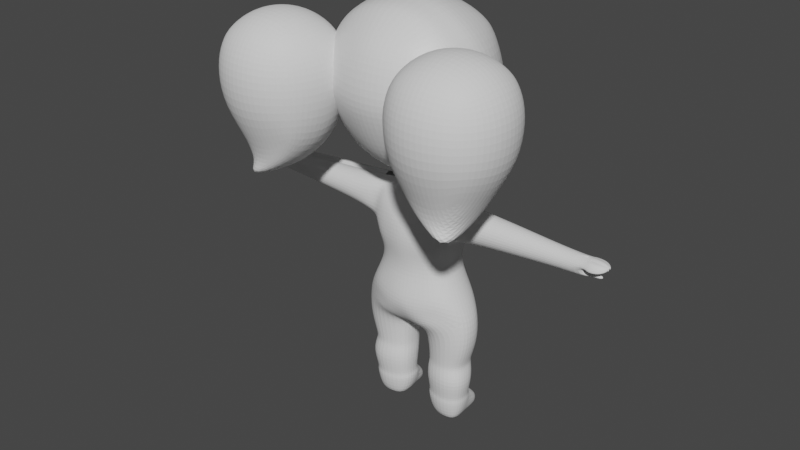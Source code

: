 # Source: FirstChibi5.blend  (saved by Blender 3.0.42; exported with 4.5.12 LTS)
import bpy
from mathutils import Matrix  # noqa: F401  (used for matrix-valued properties, if any)

bpy.ops.wm.read_factory_settings(use_empty=True)
scene = bpy.context.scene
scene.name = 'Scene'

# ---- collections
col_collection = bpy.data.collections.new('Collection'); scene.collection.children.link(col_collection)

# ---- materials (node trees are filled in below, after node groups)
mat_material_001 = bpy.data.materials.new('Material.001')
mat_material_001.use_transparent_shadow = False

# ---- material node trees
mat_material_001.use_nodes = True; mat_material_001.node_tree.nodes.clear()
_N = mat_material_001.node_tree.nodes; _L = mat_material_001.node_tree.links
n0 = _N.new('ShaderNodeBsdfPrincipled'); n0.name = 'Principled BSDF'; n0.location = (10, 300)
n0.distribution = 'GGX'
n0.subsurface_method = 'RANDOM_WALK_SKIN'
n0.inputs[3].default_value = 1.45
n0.inputs[27].default_value = (0.0, 0.0, 0.0, 1.0)
n0.inputs[28].default_value = 1.0
n1 = _N.new('ShaderNodeOutputMaterial'); n1.name = 'Material Output'; n1.location = (300, 300)
_L.new(n0.outputs[0], n1.inputs[0])
n1.is_active_output = True

# ---- world
world_world = bpy.data.worlds.new('World'); scene.world = world_world
world_world.use_nodes = True; world_world.node_tree.nodes.clear()
_N = world_world.node_tree.nodes; _L = world_world.node_tree.links
n0 = _N.new('ShaderNodeOutputWorld'); n0.name = 'World Output'; n0.location = (300, 300)
n1 = _N.new('ShaderNodeBackground'); n1.name = 'Background'; n1.location = (10, 300)
n1.inputs[0].default_value = (0.05088, 0.05088, 0.05088, 1.0)
_L.new(n1.outputs[0], n0.inputs[0])
n0.is_active_output = True
world_world.color = (0.05088, 0.05088, 0.05088)
world_world.use_sun_shadow = False
world_world.sun_shadow_jitter_overblur = 0.0

# ---- meshes
me_cube_002 = bpy.data.meshes.new('Cube.002')
me_cube_002.from_pydata([(0.6074, -0.2433, -0.5916), (0.5574, -0.4177, 0.9982), (0.607, 0.5375, -0.6426), (0.5766, 0.6122, 0.9744), (0.578, 0.7365, 2.778), (0.5828, -0.5989, 2.894), (0.3664, 0.5991, -0.7046), (0.0, 0.6289, -0.6868), (0.0, 0.7831, 0.9719), (0.2828, 0.7328, 0.9689), (0.6639, 0.6721, 0.5945), (0.6661, 0.6648, 0.16), (0.6676, 0.6429, -0.3435), (0.7271, -0.01549, -0.7444), (0.7637, 0.218, -0.7983), (0.7271, 0.4537, -0.7765), (0.7554, 0.4, 0.9907), (0.792, 0.118, 0.9932), (0.7231, -0.175, 0.9927), (0.6263, -0.4772, 0.6172), (0.6728, -0.4375, 0.2116), (0.6677, -0.3031, -0.2844), (0.0, -0.3268, -0.628), (0.3672, -0.2979, -0.6486), (0.2828, -0.5684, 1.001), (0.0, -0.6187, 1.004), (0.0, 0.6371, 2.994), (0.3101, 0.7549, 2.873), (0.7863, 0.6254, 3.057), (0.7564, -0.574, 3.095), (0.3125, -0.6026, 2.944), (0.0, -0.6349, 3.029), (0.5905, -0.3669, 1.446), (0.796, -0.445, 2.062), (0.7006, -0.5887, 2.463), (0.6995, 0.6891, 2.392), (0.796, 0.6788, 2.06), (0.5905, 0.5907, 1.44), (0.0, 0.716, -0.3799), (0.0, 0.8367, 0.03406), (0.0, 0.8454, 0.5444), (0.3772, 0.6735, -0.4098), (0.3253, 0.7839, 0.03806), (0.3134, 0.7899, 0.5449), (0.8107, 0.5552, -0.2845), (0.8668, 0.5554, 0.2292), (0.8561, 0.4389, 0.6706), (0.9191, 0.2107, 0.3979), (0.8835, 0.118, 0.6744), (0.8115, -0.2026, -0.2606), (0.8497, -0.1176, 0.3411), (0.8073, -0.2075, 0.6768), (0.3709, -0.4184, -0.3483), (0.3187, -0.5941, 0.1078), (0.3134, -0.6446, 0.5997), (0.0, -0.4572, -0.323), (0.0, -0.6464, 0.09688), (0.0, -0.7005, 0.5988), (0.4298, 0.3367, -0.8508), (0.0, -0.02292, -0.8502), (0.2961, -0.01429, -0.8427), (0.0, -0.1135, -0.8122), (0.2878, -0.0975, -0.8066), (0.0, -0.5488, 1.462), (0.3344, -0.5033, 1.447), (0.0, -0.6537, 2.106), (0.3276, -0.6048, 2.081), (0.0, -0.7266, 2.679), (0.3103, -0.6834, 2.589), (0.281, 0.4947, 3.199), (0.0, 0.3599, 3.278), (0.1847, 0.06722, 3.375), (0.0, 0.07177, 3.389), (0.283, -0.3411, 3.295), (0.0, -0.3597, 3.314), (0.3344, 0.7168, 1.437), (0.0, 0.7638, 1.452), (0.3276, 0.8369, 2.078), (0.0, 0.8897, 2.106), (0.3095, 0.8465, 2.488), (0.0, 0.8553, 2.491), (0.7699, -0.1472, 1.448), (0.8311, 0.118, 1.45), (0.7748, 0.3827, 1.448), (1.038, -0.1886, 2.215), (1.111, 0.118, 2.222), (1.038, 0.4246, 2.215), (1.22, -0.1875, 2.814), (1.28, 0.1081, 2.816), (1.219, 0.3632, 2.804), (2.044, -0.06075, -0.2874), (2.044, 0.02875, -0.5875), (2.044, 0.2448, -0.7119), (2.044, 0.4609, -0.5875), (2.044, 0.5504, -0.2874), (2.044, 0.4609, 0.0128), (2.044, 0.2448, 0.1371), (2.044, 0.02875, 0.0128), (2.646, -0.01289, -0.2874), (2.646, 0.06259, -0.5405), (2.646, 0.2448, -0.6454), (2.646, 0.427, -0.5405), (2.646, 0.5025, -0.2874), (2.646, 0.427, -0.03421), (2.646, 0.2448, 0.07064), (2.646, 0.06259, -0.03421), (3.21, 0.02777, -0.2874), (3.21, 0.09134, -0.5006), (3.21, 0.2448, -0.5889), (3.21, 0.3983, -0.5006), (3.21, 0.4619, -0.2874), (3.21, 0.3983, -0.07415), (3.21, 0.2448, 0.01416), (3.21, 0.09134, -0.07415), (3.676, 0.04273, -0.2874), (3.676, 0.1019, -0.4859), (3.676, 0.2448, -0.5681), (3.676, 0.3877, -0.4859), (3.676, 0.4469, -0.2874), (3.676, 0.3877, -0.08885), (3.676, 0.2448, -0.006628), (3.676, 0.1019, -0.1527), (1.441, -0.1066, -0.2696), (1.442, -0.003645, -0.6136), (1.442, 0.2448, -0.7565), (1.441, 0.4933, -0.6141), (1.44, 0.5962, -0.2705), (1.431, 0.4933, 0.06466), (1.44, 0.2448, 0.2175), (1.44, -0.003645, 0.0745), (1.086, -0.1573, -0.2424), (1.098, -0.03955, -0.6501), (1.099, 0.2448, -0.8151), (1.093, 0.5292, -0.6444), (1.079, 0.5743, -0.2348), (1.054, 0.5292, 0.1358), (1.078, 0.2448, 0.3258), (1.078, -0.03955, 0.1622), (0.7442, 0.4906, 4.159), (0.7469, -0.4339, 4.163), (0.3222, 0.3611, 4.159), (0.2362, 0.05733, 4.159), (0.324, -0.2993, 4.163), (1.047, -0.1944, 4.159), (1.101, 0.09211, 4.159), (1.046, 0.3447, 4.159), (1.187, 0.3891, 3.559), (1.253, 0.1124, 3.559), (0.7721, 0.549, 3.559), (0.2032, 0.06459, 3.566), (0.3077, 0.4071, 3.559), (1.188, -0.2092, 3.564), (0.3099, -0.3377, 3.578), (0.7753, -0.5107, 3.609), (0.7442, 0.4906, 4.319), (0.7469, -0.4339, 4.323), (0.3222, 0.3611, 4.319), (0.2362, 0.05733, 4.32), (0.324, -0.2993, 4.323), (1.047, -0.1944, 4.319), (1.101, 0.09211, 4.319), (1.046, 0.3447, 4.319), (0.784, 0.5607, 4.733), (0.787, -0.4008, 4.738), (0.2988, 0.4261, 4.733), (0.2, 0.1101, 4.734), (0.3009, -0.2608, 4.738), (1.132, -0.1517, 4.733), (1.194, 0.1463, 4.733), (1.131, 0.409, 4.733), (0.7475, 0.4903, 5.388), (0.7504, -0.4003, 5.392), (0.2968, 0.3656, 5.388), (0.2049, 0.07291, 5.389), (0.2987, -0.2706, 5.392), (1.071, -0.1695, 5.388), (1.128, 0.1064, 5.388), (1.07, 0.3498, 5.388), (0.7327, 0.3693, 6.104), (0.7348, -0.2661, 6.108), (0.4111, 0.2804, 6.104), (0.3456, 0.07153, 6.105), (0.4125, -0.1736, 6.108), (0.9632, -0.1015, 6.105), (1.004, 0.09543, 6.104), (0.963, 0.2691, 6.104), (3.676, 0.2448, -0.3773), (3.784, 0.003226, -0.2646), (3.784, 0.07399, -0.5019), (3.784, 0.2448, -0.5648), (3.784, 0.4157, -0.5019), (3.784, 0.4864, -0.2646), (3.784, 0.2448, -0.374), (3.676, 0.2448, -0.2141), (3.779, 0.2651, -0.07084), (3.779, 0.1919, -0.003988), (3.779, 0.07572, -0.07084), (3.779, 0.1919, -0.1727), (3.784, 0.3459, -0.329), (3.784, 0.1438, -0.329), (3.784, 0.1734, -0.5236), (3.784, 0.3163, -0.5236), (3.891, 0.2651, -0.07084), (3.891, 0.1919, -0.003988), (3.891, 0.131, -0.07418), (3.891, 0.1919, -0.1727), (3.902, 0.003226, -0.2646), (3.902, 0.07399, -0.5019), (3.902, 0.2448, -0.5648), (3.902, 0.4157, -0.5019), (3.902, 0.4864, -0.2646), (3.902, 0.2448, -0.374), (3.902, 0.3459, -0.329), (3.902, 0.1438, -0.329), (3.902, 0.1734, -0.5236), (3.902, 0.3163, -0.5236), (4.025, 0.04288, -0.2897), (4.025, 0.102, -0.4881), (4.025, 0.2448, -0.5406), (4.025, 0.3876, -0.4881), (4.025, 0.4468, -0.2897), (4.025, 0.2448, -0.3811), (4.025, 0.3293, -0.3436), (4.025, 0.1604, -0.3436), (4.025, 0.1851, -0.5063), (4.025, 0.3045, -0.5063), (4.118, 0.1708, -0.3708), (4.118, 0.1925, -0.4435), (4.118, 0.2448, -0.4627), (4.118, 0.2971, -0.4435), (4.118, 0.3188, -0.3708), (4.118, 0.2448, -0.4043), (4.118, 0.2758, -0.3905), (4.118, 0.2139, -0.3905), (4.118, 0.2229, -0.4502), (4.118, 0.2667, -0.4502), (3.987, 0.2311, -0.07548), (3.987, 0.1934, -0.04103), (3.987, 0.162, -0.0772), (3.987, 0.1934, -0.128), (0.7433, -0.5367, 5.658), (0.3974, -0.4762, 5.658), (0.9885, -0.4762, 5.655), (0.7363, -0.5044, 6.112), (0.4486, -0.5044, 6.112), (0.9403, -0.5044, 6.109), (0.7338, 0.05161, 6.106), (0.737, -0.6197, 5.858), (0.5541, -0.6197, 5.858), (0.8383, -0.6197, 5.855), (0.7313, -0.6322, 6.107), (0.5786, -0.6322, 6.107), (0.8151, -0.6322, 6.104), (0.7459, -0.3387, 5.343), (0.3511, -0.2253, 5.343), (0.2692, 0.07506, 5.34), (0.3494, 0.3309, 5.339), (1.026, -0.1369, 5.339), (1.025, 0.3171, 5.339), (1.076, 0.1043, 5.339), (0.7435, 0.44, 5.339), (0.7577, 1.138, -2.273), (0.7808, 1.355, -5.185), (0.9283, -0.9287, -2.162), (0.9283, -0.4973, -5.204), (1.055, -0.6586, -1.553), (1.132, -0.1685, -1.669), (1.031, 0.73, -1.915), (0.8201, 1.325, -2.73), (0.8998, 1.589, -3.96), (0.8483, 1.507, -4.748), (1.064, 0.9817, -5.392), (1.132, 0.431, -5.486), (1.064, -0.1198, -5.392), (1.064, -0.6327, -4.679), (1.132, -0.7007, -3.914), (1.064, -0.6249, -2.504), (-1.062e-32, -1.213, -2.105), (0.5508, -1.118, -2.124), (0.5508, -0.6327, -5.392), (1.037e-08, -0.7007, -5.486), (0.3887, 1.232, -2.143), (-1.062e-32, 1.28, -2.076), (0.0, 1.526, -5.35), (0.3953, 1.473, -5.293), (1.23, 0.8929, -2.628), (1.426, 1.11, -3.917), (1.336, 1.061, -4.728), (1.388, 0.09061, -2.459), (1.555, 0.248, -3.914), (1.448, 0.2518, -4.771), (1.322, -0.2201, -2.444), (1.452, -0.1875, -3.914), (1.353, -0.156, -4.73), (0.587, -0.9146, -2.453), (0.6185, -1.021, -3.914), (0.587, -0.9225, -4.73), (-1.062e-32, -1.013, -2.41), (-1.729e-08, -1.128, -3.914), (1.037e-08, -1.021, -4.773), (0.0, 1.537, -2.619), (-1.062e-32, 1.871, -3.96), (-1.062e-32, 1.764, -4.819), (0.4023, 1.478, -2.666), (0.4366, 1.796, -3.96), (0.4143, 1.695, -4.788), (0.3737, -0.8367, -1.063), (-1.062e-32, -0.9233, -1.031), (0.3352, 0.1545, -1.176), (0.0, -0.001638, -1.087), (0.4462, 0.4676, -1.382), (0.0, 0.6161, -1.45), (-2.075e-08, -0.1875, -5.931), (0.587, -0.156, -5.794), (1.729e-09, 0.431, -6.079), (0.6185, 0.431, -5.931), (3.112e-08, 1.049, -5.931), (0.587, 1.018, -5.794), (0.2857, 0.1058, -0.9068), (0.0, 0.02643, -0.9305), (0.3968, 0.5051, -0.9068), (-1.062e-32, 0.6114, -0.9068), (1.096, 0.2919, -1.76), (1.098, 0.7063, -5.439), (1.315, 0.51, -2.484), (1.515, 0.6811, -3.915), (1.414, 0.6571, -4.758), (0.4324, 0.3111, -1.279), (-1.062e-32, 0.7402, -6.005), (0.6027, 0.7245, -5.863), (0.3829, 0.3055, -0.9068), (0.8718, 1.505, -3.432), (1.098, -0.6628, -3.208), (1.366, 1.032, -3.408), (1.503, 0.2354, -3.255), (1.387, -0.2038, -3.178), (0.6027, -0.9675, -3.183), (0.0, -1.07, -3.161), (0.0, 1.782, -3.393), (0.4219, 1.712, -3.414), (1.457, 0.637, -3.336), (0.9063, 0.9703, -2.165), (0.924, 1.162, -5.32), (1.029, 1.136, -2.702), (1.159, 1.372, -3.944), (1.089, 1.306, -4.734), (0.0, 0.8782, -1.661), (0.4912, 0.7799, -1.809), (0.5038, 1.241, -5.573), (0.0, 1.278, -5.68), (1.118, 1.29, -3.425)], [(186, 198), (186, 199), (116, 200), (116, 201)], [(38, 39, 42, 41), (39, 40, 43, 42), (40, 8, 9, 43), (43, 9, 3, 10), (42, 43, 10, 11), (41, 42, 11, 12), (6, 41, 12, 2), (7, 38, 41, 6), (45, 46, 48, 47), (47, 48, 51, 50), (2, 12, 44, 15), (12, 11, 45, 44), (11, 10, 46, 45), (10, 3, 16, 46), (46, 16, 17, 48), (48, 17, 18, 51), (51, 18, 1, 19), (50, 51, 19, 20), (49, 50, 20, 21), (13, 49, 21, 0), (52, 53, 56, 55), (53, 54, 57, 56), (0, 21, 52, 23), (21, 20, 53, 52), (20, 19, 54, 53), (19, 1, 24, 54), (54, 24, 25, 57), (23, 52, 55, 22), (59, 60, 62, 61), (6, 2, 15, 58), (58, 15, 14, 60), (60, 14, 13, 62), (62, 13, 0, 23), (61, 62, 23, 22), (63, 64, 66, 65), (65, 66, 68, 67), (25, 24, 64, 63), (24, 1, 32, 64), (64, 32, 33, 66), (66, 33, 34, 68), (68, 34, 5, 30), (67, 68, 30, 31), (69, 70, 72, 71), (71, 72, 74, 73), (4, 27, 69, 28), (27, 26, 70, 69), (73, 74, 31, 30), (29, 73, 30, 5), (75, 76, 78, 77), (77, 78, 80, 79), (3, 9, 75, 37), (9, 8, 76, 75), (79, 80, 26, 27), (35, 79, 27, 4), (36, 77, 79, 35), (37, 75, 77, 36), (81, 82, 85, 84), (82, 83, 86, 85), (84, 85, 88, 87), (85, 86, 89, 88), (1, 18, 81, 32), (18, 17, 82, 81), (17, 16, 83, 82), (16, 3, 37, 83), (83, 37, 36, 86), (86, 36, 35, 89), (89, 35, 4, 28), (34, 87, 29, 5), (33, 84, 87, 34), (32, 81, 84, 33), (97, 105, 104, 96), (95, 103, 102, 94), (93, 101, 100, 92), (91, 99, 98, 90), (90, 98, 105, 97), (96, 104, 103, 95), (94, 102, 101, 93), (92, 100, 99, 91), (103, 111, 110, 102), (101, 109, 108, 100), (99, 107, 106, 98), (98, 106, 113, 105), (104, 112, 111, 103), (102, 110, 109, 101), (100, 108, 107, 99), (105, 113, 112, 104), (113, 121, 120, 112), (111, 119, 118, 110), (109, 117, 116, 108), (107, 115, 114, 106), (106, 114, 121, 113), (112, 120, 119, 111), (110, 118, 117, 109), (108, 116, 115, 107), (96, 128, 129, 97), (94, 126, 127, 95), (92, 124, 125, 93), (90, 122, 123, 91), (97, 129, 122, 90), (95, 127, 128, 96), (93, 125, 126, 94), (91, 123, 124, 92), (129, 137, 130, 122), (127, 135, 136, 128), (125, 133, 134, 126), (123, 131, 132, 124), (128, 136, 137, 129), (126, 134, 135, 127), (124, 132, 133, 125), (122, 130, 131, 123), (114, 115, 188, 187), (131, 130, 49, 13), (130, 137, 50, 49), (137, 136, 47, 50), (136, 135, 45, 47), (135, 134, 44, 45), (134, 133, 15, 44), (133, 132, 14, 15), (132, 131, 13, 14), (147, 146, 145, 144), (146, 148, 138, 145), (150, 149, 141, 140), (148, 150, 140, 138), (151, 147, 144, 143), (149, 152, 142, 141), (153, 151, 143, 139), (152, 153, 139, 142), (73, 29, 153, 152), (29, 87, 151, 153), (71, 73, 152, 149), (87, 88, 147, 151), (28, 69, 150, 148), (69, 71, 149, 150), (89, 28, 148, 146), (88, 89, 146, 147), (145, 138, 154, 161), (143, 144, 160, 159), (142, 139, 155, 158), (140, 141, 157, 156), (139, 143, 159, 155), (144, 145, 161, 160), (138, 140, 156, 154), (141, 142, 158, 157), (155, 159, 167, 163), (160, 161, 169, 168), (154, 156, 164, 162), (157, 158, 166, 165), (161, 154, 162, 169), (159, 160, 168, 167), (158, 155, 163, 166), (156, 157, 165, 164), (254, 253, 171, 174), (256, 255, 173, 172), (253, 257, 175, 171), (259, 258, 177, 176), (260, 256, 172, 170), (255, 254, 174, 173), (258, 260, 170, 177), (257, 259, 176, 175), (172, 173, 181, 180), (175, 183, 245, 242), (176, 177, 185, 184), (170, 172, 180, 178), (173, 174, 182, 181), (177, 170, 178, 185), (175, 176, 184, 183), (183, 179, 243, 245), (114, 186, 193, 121), (199, 187, 206, 213), (116, 117, 190, 201, 189), (188, 200, 214, 207), (118, 186, 192, 198, 191), (117, 118, 191, 190), (115, 116, 189, 200, 188), (186, 114, 187, 199, 192), (119, 193, 186, 118), (120, 121, 196, 195), (196, 197, 205, 204), (121, 193, 197, 196), (119, 120, 195, 194), (193, 119, 194, 197), (203, 204, 238, 237), (195, 196, 204, 203), (197, 194, 202, 205), (194, 195, 203, 202), (207, 214, 224, 217), (212, 215, 225, 222), (192, 199, 213, 211), (198, 201, 215, 212), (189, 201, 215, 208), (198, 192, 211, 212), (199, 200, 214, 213), (190, 191, 210, 209), (200, 189, 208, 214), (187, 188, 207, 206), (191, 198, 212, 210), (201, 190, 209, 215), (217, 224, 234, 227), (222, 225, 235, 232), (213, 206, 216, 223), (211, 213, 223, 221), (213, 214, 224, 223), (208, 215, 225, 218), (214, 208, 218, 224), (209, 210, 220, 219), (215, 209, 219, 225), (206, 207, 217, 216), (212, 211, 221, 222), (210, 212, 222, 220), (227, 234, 228, 231, 233, 226), (231, 228, 235, 229, 230, 232), (223, 216, 226, 233), (221, 223, 233, 231), (223, 224, 234, 233), (218, 225, 235, 228), (224, 218, 228, 234), (219, 220, 230, 229), (225, 219, 229, 235), (216, 217, 227, 226), (222, 221, 231, 232), (220, 222, 232, 230), (238, 239, 236, 237), (205, 202, 236, 239), (202, 203, 237, 236), (204, 205, 239, 238), (240, 242, 249, 247), (245, 243, 250, 252), (174, 171, 240, 241), (182, 174, 241, 244), (171, 175, 242, 240), (179, 182, 244, 243), (183, 184, 246, 179), (184, 185, 178, 246), (182, 179, 246, 181), (181, 246, 178, 180), (247, 249, 252, 250), (248, 247, 250, 251), (244, 241, 248, 251), (242, 245, 252, 249), (243, 244, 251, 250), (241, 240, 247, 248), (167, 168, 259, 257), (169, 162, 260, 258), (165, 166, 254, 255), (162, 164, 256, 260), (168, 169, 258, 259), (163, 167, 257, 253), (164, 165, 255, 256), (166, 163, 253, 254), (340, 334, 289, 325), (325, 289, 290, 326), (334, 335, 292, 289), (289, 292, 293, 290), (341, 267, 285, 343), (350, 333, 286, 344), (344, 286, 287, 345), (345, 287, 271, 342), (326, 290, 272, 323), (290, 293, 273, 272), (293, 274, 264, 273), (292, 275, 274, 293), (335, 332, 275, 292), (265, 263, 276, 291), (266, 265, 291, 288), (322, 266, 288, 324), (336, 337, 298, 295), (295, 298, 299, 296), (263, 278, 294, 276), (332, 336, 295, 275), (275, 295, 296, 274), (274, 296, 279, 264), (296, 299, 280, 279), (278, 277, 297, 294), (338, 339, 304, 301), (301, 304, 305, 302), (302, 305, 284, 283), (305, 270, 262, 284), (304, 269, 270, 305), (339, 331, 269, 304), (281, 261, 268, 303), (282, 281, 303, 300), (306, 308, 309, 307), (310, 320, 330, 327), (263, 265, 306, 278), (278, 306, 307, 277), (347, 281, 282, 346), (341, 261, 281, 347), (322, 267, 310, 327), (265, 266, 308, 306), (312, 314, 315, 313), (328, 316, 317, 329), (280, 312, 313, 279), (279, 313, 273, 264), (313, 315, 272, 273), (329, 317, 271, 323), (348, 284, 262, 342), (349, 283, 284, 348), (308, 327, 330, 318), (311, 321, 320, 310), (315, 329, 323, 272), (314, 328, 329, 315), (266, 322, 327, 308), (267, 322, 324, 285), (287, 326, 323, 271), (286, 325, 326, 287), (333, 340, 325, 286), (309, 308, 318, 319), (7, 6, 320, 321), (6, 58, 330, 320), (58, 60, 318, 330), (59, 319, 318, 60), (285, 324, 340, 333), (303, 268, 331, 339), (300, 303, 339, 338), (276, 294, 336, 332), (294, 297, 337, 336), (291, 276, 332, 335), (343, 285, 333, 350), (288, 291, 335, 334), (324, 288, 334, 340), (268, 343, 350, 331), (316, 349, 348, 317), (317, 348, 342, 271), (267, 341, 347, 310), (310, 347, 346, 311), (270, 345, 342, 262), (269, 344, 345, 270), (331, 350, 344, 269), (261, 341, 343, 268)])
_uv = me_cube_002.uv_layers.new(name='UVMap')
_uv.uv.foreach_set('vector', [0.4368, 0.375, 0.4948, 0.375, 0.4948, 0.4375, 0.4368, 0.4375, 0.4948, 0.375, 0.5449, 0.375, 0.5449, 0.4375, 0.4948, 0.4375, 0.5449, 0.375, 0.5833, 0.375, 0.5833, 0.4375, 0.5449, 0.4375, 0.5449, 0.4375, 0.5833, 0.4375, 0.5833, 0.5, 0.5449, 0.5, 0.4948, 0.4375, 0.5449, 0.4375, 0.5449, 0.5, 0.4948, 0.5, 0.4368, 0.4375, 0.4948, 0.4375, 0.4948, 0.5, 0.4368, 0.5, 0.375, 0.4375, 0.4368, 0.4375, 0.4368, 0.5, 0.375, 0.5, 0.375, 0.375, 0.4368, 0.375, 0.4368, 0.4375, 0.375, 0.4375, 0.4824, 0.5625, 0.5449, 0.5625, 0.5449, 0.625, 0.4948, 0.625, 0.4948, 0.625, 0.5449, 0.625, 0.5449, 0.6875, 0.4948, 0.6875, 0.375, 0.5, 0.4368, 0.5, 0.4368, 0.5625, 0.375, 0.5625, 0.4368, 0.5, 0.4948, 0.5, 0.4824, 0.5625, 0.4368, 0.5625, 0.4948, 0.5, 0.5449, 0.5, 0.5449, 0.5625, 0.4824, 0.5625, 0.5449, 0.5, 0.5833, 0.5, 0.5833, 0.5625, 0.5449, 0.5625, 0.5449, 0.5625, 0.5833, 0.5625, 0.5833, 0.625, 0.5449, 0.625, 0.5449, 0.625, 0.5833, 0.625, 0.5833, 0.6875, 0.5449, 0.6875, 0.5449, 0.6875, 0.5833, 0.6875, 0.5833, 0.75, 0.5449, 0.75, 0.4948, 0.6875, 0.5449, 0.6875, 0.5449, 0.75, 0.4948, 0.75, 0.4368, 0.6875, 0.4948, 0.6875, 0.4948, 0.75, 0.4368, 0.75, 0.375, 0.6875, 0.4368, 0.6875, 0.4368, 0.75, 0.375, 0.75, 0.4369, 0.8125, 0.4949, 0.8125, 0.4957, 0.875, 0.437, 0.875, 0.4949, 0.8125, 0.5452, 0.8125, 0.5474, 0.875, 0.4957, 0.875, 0.375, 0.75, 0.4368, 0.75, 0.4369, 0.8125, 0.375, 0.8125, 0.4368, 0.75, 0.4948, 0.75, 0.4949, 0.8125, 0.4369, 0.8125, 0.4948, 0.75, 0.5449, 0.75, 0.5452, 0.8125, 0.4949, 0.8125, 0.5449, 0.75, 0.5833, 0.75, 0.5838, 0.8125, 0.5452, 0.8125, 0.5452, 0.8125, 0.5838, 0.8125, 0.5868, 0.875, 0.5474, 0.875, 0.375, 0.8125, 0.4369, 0.8125, 0.437, 0.875, 0.375, 0.875, 0.25, 0.6515, 0.3125, 0.6515, 0.3125, 0.6875, 0.25, 0.6875, 0.3125, 0.5, 0.375, 0.5, 0.375, 0.5625, 0.3125, 0.5625, 0.3125, 0.5625, 0.375, 0.5625, 0.375, 0.625, 0.3125, 0.6515, 0.3125, 0.6515, 0.375, 0.625, 0.375, 0.6875, 0.3125, 0.6875, 0.3125, 0.6875, 0.375, 0.6875, 0.375, 0.75, 0.3125, 0.75, 0.25, 0.6875, 0.3125, 0.6875, 0.3125, 0.75, 0.25, 0.75, 0.6099, 0.875, 0.6077, 0.8125, 0.62, 0.8125, 0.6207, 0.875, 0.6207, 0.875, 0.62, 0.8125, 0.6246, 0.8125, 0.6245, 0.875, 0.5868, 0.875, 0.5838, 0.8125, 0.6077, 0.8125, 0.6099, 0.875, 0.5838, 0.8125, 0.5833, 0.75, 0.6075, 0.75, 0.6077, 0.8125, 0.6077, 0.8125, 0.6075, 0.75, 0.6207, 0.75, 0.62, 0.8125, 0.62, 0.8125, 0.6207, 0.75, 0.627, 0.75, 0.6246, 0.8125, 0.6246, 0.8125, 0.627, 0.75, 0.666, 0.7279, 0.6249, 0.8382, 0.6245, 0.875, 0.6246, 0.8125, 0.6249, 0.8382, 0.625, 0.875, 0.7274, 0.5625, 0.7524, 0.5625, 0.7535, 0.625, 0.7296, 0.625, 0.7296, 0.625, 0.7535, 0.625, 0.7524, 0.6875, 0.7274, 0.6875, 0.6571, 0.517, 0.7155, 0.5112, 0.7274, 0.5625, 0.6736, 0.5625, 0.7155, 0.5112, 0.75, 0.5, 0.7524, 0.5625, 0.7274, 0.5625, 0.7274, 0.6875, 0.7524, 0.6875, 0.75, 0.75, 0.7155, 0.7388, 0.6736, 0.6875, 0.7274, 0.6875, 0.7155, 0.7388, 0.666, 0.7279, 0.6074, 0.4375, 0.6074, 0.375, 0.6198, 0.375, 0.6199, 0.4375, 0.6199, 0.4375, 0.6198, 0.375, 0.6243, 0.375, 0.6246, 0.4375, 0.5833, 0.5, 0.5833, 0.4375, 0.6074, 0.4375, 0.6075, 0.5, 0.5833, 0.4375, 0.5833, 0.375, 0.6074, 0.375, 0.6074, 0.4375, 0.6246, 0.4375, 0.6243, 0.375, 0.625, 0.375, 0.6249, 0.4118, 0.627, 0.5, 0.6246, 0.4375, 0.6249, 0.4118, 0.6571, 0.517, 0.6207, 0.5, 0.6199, 0.4375, 0.6246, 0.4375, 0.627, 0.5, 0.6075, 0.5, 0.6074, 0.4375, 0.6199, 0.4375, 0.6207, 0.5, 0.6077, 0.6875, 0.6079, 0.625, 0.6233, 0.625, 0.6223, 0.6875, 0.6079, 0.625, 0.6077, 0.5625, 0.6223, 0.5625, 0.6233, 0.625, 0.6223, 0.6875, 0.6233, 0.625, 0.6369, 0.625, 0.6336, 0.6875, 0.6233, 0.625, 0.6223, 0.5625, 0.6336, 0.5625, 0.6369, 0.625, 0.5833, 0.75, 0.5833, 0.6875, 0.6077, 0.6875, 0.6075, 0.75, 0.5833, 0.6875, 0.5833, 0.625, 0.6079, 0.625, 0.6077, 0.6875, 0.5833, 0.625, 0.5833, 0.5625, 0.6077, 0.5625, 0.6079, 0.625, 0.5833, 0.5625, 0.5833, 0.5, 0.6075, 0.5, 0.6077, 0.5625, 0.6077, 0.5625, 0.6075, 0.5, 0.6207, 0.5, 0.6223, 0.5625, 0.6223, 0.5625, 0.6207, 0.5, 0.627, 0.5, 0.6336, 0.5625, 0.6336, 0.5625, 0.627, 0.5, 0.6571, 0.517, 0.6736, 0.5625, 0.627, 0.75, 0.6336, 0.6875, 0.6736, 0.6875, 0.666, 0.7279, 0.6207, 0.75, 0.6223, 0.6875, 0.6336, 0.6875, 0.627, 0.75, 0.6075, 0.75, 0.6077, 0.6875, 0.6223, 0.6875, 0.6207, 0.75, 0.0, 0.0, 0.0, 0.0, 0.0, 0.0, 0.0, 0.0, 0.0, 0.0, 0.0, 0.0, 0.0, 0.0, 0.0, 0.0, 0.0, 0.0, 0.0, 0.0, 0.0, 0.0, 0.0, 0.0, 0.0, 0.0, 0.0, 0.0, 0.0, 0.0, 0.0, 0.0, 0.0, 0.0, 0.0, 0.0, 0.0, 0.0, 0.0, 0.0, 0.0, 0.0, 0.0, 0.0, 0.0, 0.0, 0.0, 0.0, 0.0, 0.0, 0.0, 0.0, 0.0, 0.0, 0.0, 0.0, 0.0, 0.0, 0.0, 0.0, 0.0, 0.0, 0.0, 0.0, 0.0, 0.0, 0.0, 0.0, 0.0, 0.0, 0.0, 0.0, 0.0, 0.0, 0.0, 0.0, 0.0, 0.0, 0.0, 0.0, 0.0, 0.0, 0.0, 0.0, 0.0, 0.0, 0.0, 0.0, 0.0, 0.0, 0.0, 0.0, 0.0, 0.0, 0.0, 0.0, 0.0, 0.0, 0.0, 0.0, 0.0, 0.0, 0.0, 0.0, 0.0, 0.0, 0.0, 0.0, 0.0, 0.0, 0.0, 0.0, 0.0, 0.0, 0.0, 0.0, 0.0, 0.0, 0.0, 0.0, 0.0, 0.0, 0.0, 0.0, 0.0, 0.0, 0.0, 0.0, 0.0, 0.0, 0.0, 0.0, 0.0, 0.0, 0.0, 0.0, 0.0, 0.0, 0.0, 0.0, 0.0, 0.0, 0.0, 0.0, 0.0, 0.0, 0.0, 0.0, 0.0, 0.0, 0.0, 0.0, 0.0, 0.0, 0.0, 0.0, 0.0, 0.0, 0.0, 0.0, 0.0, 0.0, 0.0, 0.0, 0.0, 0.0, 0.0, 0.0, 0.0, 0.0, 0.0, 0.0, 0.0, 0.0, 0.0, 0.0, 0.0, 0.0, 0.0, 0.0, 0.0, 0.0, 0.0, 0.0, 0.0, 0.0, 0.0, 0.0, 0.0, 0.0, 0.0, 0.0, 0.0, 0.0, 0.0, 0.0, 0.0, 0.0, 0.0, 0.0, 0.0, 0.0, 0.0, 0.0, 0.0, 0.0, 0.0, 0.0, 0.0, 0.0, 0.0, 0.0, 0.0, 0.0, 0.0, 0.0, 0.0, 0.0, 0.0, 0.0, 0.0, 0.0, 0.0, 0.0, 0.0, 0.0, 0.0, 0.0, 0.0, 0.0, 0.0, 0.0, 0.0, 0.0, 0.0, 0.0, 0.0, 0.0, 0.0, 0.0, 0.0, 0.0, 0.0, 0.0, 0.0, 0.0, 0.0, 0.0, 0.0, 0.0, 0.0, 0.0, 0.0, 0.0, 0.0, 0.0, 0.0, 0.0, 0.0, 0.0, 0.0, 0.0, 0.0, 0.0, 0.0, 0.0, 0.0, 0.0, 0.0, 0.0, 0.0, 0.0, 0.0, 0.0, 0.0, 0.0, 0.0, 0.0, 0.0, 0.0, 0.0, 0.0, 0.0, 0.0, 0.0, 0.0, 0.0, 0.0, 0.0, 0.0, 0.0, 0.0, 0.0, 0.0, 0.0, 0.0, 0.0, 0.0, 0.0, 0.0, 0.0, 0.0, 0.0, 0.0, 0.0, 0.0, 0.0, 0.0, 0.0, 0.0, 0.0, 0.0, 0.0, 0.0, 0.0, 0.0, 0.0, 0.0, 0.0, 0.0, 0.0, 0.0, 0.0, 0.0, 0.0, 0.0, 0.0, 0.0, 0.0, 0.0, 0.0, 0.0, 0.4368, 0.6875, 0.375, 0.6875, 0.0, 0.0, 0.0, 0.0, 0.4948, 0.6875, 0.4368, 0.6875, 0.0, 0.0, 0.0, 0.0, 0.4948, 0.625, 0.4948, 0.6875, 0.0, 0.0, 0.0, 0.0, 0.4824, 0.5625, 0.4948, 0.625, 0.0, 0.0, 0.0, 0.0, 0.4368, 0.5625, 0.4824, 0.5625, 0.0, 0.0, 0.0, 0.0, 0.375, 0.5625, 0.4368, 0.5625, 0.0, 0.0, 0.0, 0.0, 0.375, 0.625, 0.375, 0.5625, 0.0, 0.0, 0.0, 0.0, 0.375, 0.6875, 0.375, 0.625, 0.6369, 0.625, 0.6336, 0.5625, 0.6336, 0.5625, 0.6369, 0.625, 0.6336, 0.5625, 0.6736, 0.5625, 0.6736, 0.5625, 0.6336, 0.5625, 0.7274, 0.5625, 0.7296, 0.625, 0.7296, 0.625, 0.7274, 0.5625, 0.6736, 0.5625, 0.7274, 0.5625, 0.7274, 0.5625, 0.6736, 0.5625, 0.6336, 0.6875, 0.6369, 0.625, 0.6369, 0.625, 0.6336, 0.6875, 0.7296, 0.625, 0.7274, 0.6875, 0.7274, 0.6875, 0.7296, 0.625, 0.6736, 0.6875, 0.6336, 0.6875, 0.6336, 0.6875, 0.6736, 0.6875, 0.7274, 0.6875, 0.6736, 0.6875, 0.6736, 0.6875, 0.7274, 0.6875, 0.7274, 0.6875, 0.6736, 0.6875, 0.6736, 0.6875, 0.7274, 0.6875, 0.6736, 0.6875, 0.6336, 0.6875, 0.6336, 0.6875, 0.6736, 0.6875, 0.7296, 0.625, 0.7274, 0.6875, 0.7274, 0.6875, 0.7296, 0.625, 0.6336, 0.6875, 0.6369, 0.625, 0.6369, 0.625, 0.6336, 0.6875, 0.6736, 0.5625, 0.7274, 0.5625, 0.7274, 0.5625, 0.6736, 0.5625, 0.7274, 0.5625, 0.7296, 0.625, 0.7296, 0.625, 0.7274, 0.5625, 0.6336, 0.5625, 0.6736, 0.5625, 0.6736, 0.5625, 0.6336, 0.5625, 0.6369, 0.625, 0.6336, 0.5625, 0.6336, 0.5625, 0.6369, 0.625, 0.6336, 0.5625, 0.6736, 0.5625, 0.6736, 0.5625, 0.6336, 0.5625, 0.6336, 0.6875, 0.6369, 0.625, 0.6369, 0.625, 0.6336, 0.6875, 0.7274, 0.6875, 0.6736, 0.6875, 0.6736, 0.6875, 0.7274, 0.6875, 0.7274, 0.5625, 0.7296, 0.625, 0.7296, 0.625, 0.7274, 0.5625, 0.6736, 0.6875, 0.6336, 0.6875, 0.6336, 0.6875, 0.6736, 0.6875, 0.6369, 0.625, 0.6336, 0.5625, 0.6336, 0.5625, 0.6369, 0.625, 0.6736, 0.5625, 0.7274, 0.5625, 0.7274, 0.5625, 0.6736, 0.5625, 0.7296, 0.625, 0.7274, 0.6875, 0.7274, 0.6875, 0.7296, 0.625, 0.6736, 0.6875, 0.6336, 0.6875, 0.6336, 0.6875, 0.6736, 0.6875, 0.6369, 0.625, 0.6336, 0.5625, 0.6336, 0.5625, 0.6369, 0.625, 0.6736, 0.5625, 0.7274, 0.5625, 0.7274, 0.5625, 0.6736, 0.5625, 0.7296, 0.625, 0.7274, 0.6875, 0.7274, 0.6875, 0.7296, 0.625, 0.6336, 0.5625, 0.6736, 0.5625, 0.6736, 0.5625, 0.6336, 0.5625, 0.6336, 0.6875, 0.6369, 0.625, 0.6369, 0.625, 0.6336, 0.6875, 0.7274, 0.6875, 0.6736, 0.6875, 0.6736, 0.6875, 0.7274, 0.6875, 0.7274, 0.5625, 0.7296, 0.625, 0.7296, 0.625, 0.7274, 0.5625, 0.7274, 0.6875, 0.6736, 0.6875, 0.6736, 0.6875, 0.7274, 0.6875, 0.7274, 0.5625, 0.7296, 0.625, 0.7296, 0.625, 0.7274, 0.5625, 0.6736, 0.6875, 0.6336, 0.6875, 0.6336, 0.6875, 0.6736, 0.6875, 0.6369, 0.625, 0.6336, 0.5625, 0.6336, 0.5625, 0.6369, 0.625, 0.6736, 0.5625, 0.7274, 0.5625, 0.7274, 0.5625, 0.6736, 0.5625, 0.7296, 0.625, 0.7274, 0.6875, 0.7274, 0.6875, 0.7296, 0.625, 0.6336, 0.5625, 0.6736, 0.5625, 0.6736, 0.5625, 0.6336, 0.5625, 0.6336, 0.6875, 0.6369, 0.625, 0.6369, 0.625, 0.6336, 0.6875, 0.7274, 0.5625, 0.7296, 0.625, 0.7296, 0.625, 0.7274, 0.5625, 0.6336, 0.6875, 0.6336, 0.6875, 0.6336, 0.6875, 0.6336, 0.6875, 0.6369, 0.625, 0.6336, 0.5625, 0.6336, 0.5625, 0.6369, 0.625, 0.6736, 0.5625, 0.7274, 0.5625, 0.7274, 0.5625, 0.6736, 0.5625, 0.7296, 0.625, 0.7274, 0.6875, 0.7274, 0.6875, 0.7296, 0.625, 0.6336, 0.5625, 0.6736, 0.5625, 0.6736, 0.5625, 0.6336, 0.5625, 0.6336, 0.6875, 0.6369, 0.625, 0.6369, 0.625, 0.6336, 0.6875, 0.0, 0.0, 0.0, 0.0, 0.0, 0.0, 0.0, 0.0, 0.0, 0.0, 0.0, 0.0, 0.0, 0.0, 0.0, 0.0, 0.0, 0.0, 0.0, 0.0, 0.0, 0.0, 0.0, 0.0, 0.0, 0.0, 0.0, 0.0, 0.0, 0.0, 0.0, 0.0, 0.0, 0.0, 0.0, 0.0, 0.0, 0.0, 0.0, 0.0, 0.0, 0.0, 0.0, 0.0, 0.0, 0.0, 0.0, 0.0, 0.0, 0.0, 0.0, 0.0, 0.0, 0.0, 0.0, 0.0, 0.0, 0.0, 0.0, 0.0, 0.0, 0.0, 0.0, 0.0, 0.0, 0.0, 0.0, 0.0, 0.0, 0.0, 0.0, 0.0, 0.0, 0.0, 0.0, 0.0, 0.0, 0.0, 0.0, 0.0, 0.0, 0.0, 0.0, 0.0, 0.0, 0.0, 0.0, 0.0, 0.0, 0.0, 0.0, 0.0, 0.0, 0.0, 0.0, 0.0, 0.0, 0.0, 0.0, 0.0, 0.0, 0.0, 0.0, 0.0, 0.0, 0.0, 0.0, 0.0, 0.0, 0.0, 0.0, 0.0, 0.0, 0.0, 0.0, 0.0, 0.0, 0.0, 0.0, 0.0, 0.0, 0.0, 0.0, 0.0, 0.0, 0.0, 0.0, 0.0, 0.0, 0.0, 0.0, 0.0, 0.0, 0.0, 0.0, 0.0, 0.0, 0.0, 0.0, 0.0, 0.0, 0.0, 0.0, 0.0, 0.0, 0.0, 0.0, 0.0, 0.0, 0.0, 0.0, 0.0, 0.0, 0.0, 0.0, 0.0, 0.0, 0.0, 0.0, 0.0, 0.0, 0.0, 0.0, 0.0, 0.0, 0.0, 0.0, 0.0, 0.0, 0.0, 0.0, 0.0, 0.0, 0.0, 0.0, 0.0, 0.0, 0.0, 0.0, 0.0, 0.0, 0.0, 0.0, 0.0, 0.0, 0.0, 0.0, 0.0, 0.0, 0.0, 0.0, 0.0, 0.0, 0.0, 0.0, 0.0, 0.0, 0.0, 0.0, 0.0, 0.0, 0.0, 0.0, 0.0, 0.0, 0.0, 0.0, 0.0, 0.0, 0.0, 0.0, 0.0, 0.0, 0.0, 0.0, 0.0, 0.0, 0.0, 0.0, 0.0, 0.0, 0.0, 0.0, 0.0, 0.0, 0.0, 0.0, 0.0, 0.0, 0.0, 0.0, 0.0, 0.0, 0.0, 0.0, 0.0, 0.0, 0.0, 0.0, 0.0, 0.0, 0.0, 0.0, 0.0, 0.0, 0.0, 0.0, 0.0, 0.0, 0.0, 0.0, 0.0, 0.0, 0.0, 0.0, 0.0, 0.0, 0.0, 0.0, 0.0, 0.0, 0.0, 0.0, 0.0, 0.0, 0.0, 0.0, 0.0, 0.0, 0.0, 0.0, 0.0, 0.0, 0.0, 0.0, 0.0, 0.0, 0.0, 0.0, 0.0, 0.0, 0.0, 0.0, 0.0, 0.0, 0.0, 0.0, 0.0, 0.0, 0.0, 0.0, 0.0, 0.0, 0.0, 0.0, 0.0, 0.0, 0.0, 0.0, 0.0, 0.0, 0.0, 0.0, 0.0, 0.0, 0.0, 0.0, 0.0, 0.0, 0.0, 0.0, 0.0, 0.0, 0.0, 0.0, 0.0, 0.0, 0.0, 0.0, 0.0, 0.0, 0.0, 0.0, 0.0, 0.0, 0.0, 0.0, 0.0, 0.0, 0.0, 0.0, 0.0, 0.0, 0.0, 0.0, 0.0, 0.0, 0.0, 0.0, 0.0, 0.0, 0.0, 0.0, 0.0, 0.0, 0.0, 0.0, 0.0, 0.0, 0.0, 0.0, 0.0, 0.0, 0.0, 0.0, 0.0, 0.0, 0.0, 0.0, 0.0, 0.0, 0.0, 0.0, 0.0, 0.0, 0.0, 0.0, 0.0, 0.0, 0.0, 0.0, 0.0, 0.0, 0.0, 0.0, 0.0, 0.0, 0.0, 0.0, 0.0, 0.0, 0.0, 0.0, 0.0, 0.0, 0.0, 0.0, 0.0, 0.0, 0.0, 0.0, 0.0, 0.0, 0.0, 0.0, 0.0, 0.0, 0.0, 0.0, 0.0, 0.0, 0.0, 0.0, 0.0, 0.0, 0.0, 0.0, 0.0, 0.0, 0.0, 0.0, 0.0, 0.0, 0.0, 0.0, 0.0, 0.0, 0.0, 0.0, 0.0, 0.0, 0.0, 0.0, 0.0, 0.0, 0.0, 0.0, 0.0, 0.0, 0.0, 0.0, 0.0, 0.0, 0.0, 0.0, 0.0, 0.0, 0.0, 0.0, 0.0, 0.0, 0.0, 0.0, 0.0, 0.0, 0.0, 0.0, 0.0, 0.0, 0.0, 0.0, 0.0, 0.0, 0.0, 0.0, 0.0, 0.0, 0.0, 0.0, 0.0, 0.0, 0.0, 0.0, 0.0, 0.0, 0.0, 0.0, 0.0, 0.0, 0.0, 0.0, 0.0, 0.0, 0.0, 0.0, 0.0, 0.0, 0.0, 0.0, 0.0, 0.0, 0.0, 0.0, 0.0, 0.0, 0.0, 0.0, 0.0, 0.6736, 0.6875, 0.6336, 0.6875, 0.6336, 0.6875, 0.6736, 0.6875, 0.0, 0.0, 0.0, 0.0, 0.0, 0.0, 0.0, 0.0, 0.7274, 0.6875, 0.6736, 0.6875, 0.6736, 0.6875, 0.7274, 0.6875, 0.7274, 0.6875, 0.7274, 0.6875, 0.7274, 0.6875, 0.7274, 0.6875, 0.6736, 0.6875, 0.6336, 0.6875, 0.6336, 0.6875, 0.6736, 0.6875, 0.0, 0.0, 0.0, 0.0, 0.0, 0.0, 0.0, 0.0, 0.0, 0.0, 0.6369, 0.625, 0.0, 0.0, 0.0, 0.0, 0.6369, 0.625, 0.6336, 0.5625, 0.6736, 0.5625, 0.0, 0.0, 0.0, 0.0, 0.0, 0.0, 0.0, 0.0, 0.7296, 0.625, 0.7296, 0.625, 0.0, 0.0, 0.6736, 0.5625, 0.7274, 0.5625, 0.6736, 0.6875, 0.6336, 0.6875, 0.6336, 0.6875, 0.6736, 0.6875, 0.7274, 0.6875, 0.6736, 0.6875, 0.6736, 0.6875, 0.7274, 0.6875, 0.7274, 0.6875, 0.7274, 0.6875, 0.7274, 0.6875, 0.7274, 0.6875, 0.6336, 0.6875, 0.6336, 0.6875, 0.6336, 0.6875, 0.6336, 0.6875, 0.0, 0.0, 0.0, 0.0, 0.0, 0.0, 0.0, 0.0, 0.7274, 0.6875, 0.6736, 0.6875, 0.6736, 0.6875, 0.7274, 0.6875, 0.6336, 0.6875, 0.6369, 0.625, 0.6369, 0.625, 0.6336, 0.6875, 0.6336, 0.5625, 0.6736, 0.5625, 0.6736, 0.5625, 0.6336, 0.5625, 0.7296, 0.625, 0.7274, 0.6875, 0.7274, 0.6875, 0.7296, 0.625, 0.6736, 0.5625, 0.7274, 0.5625, 0.7274, 0.5625, 0.6736, 0.5625, 0.6369, 0.625, 0.6336, 0.5625, 0.6336, 0.5625, 0.6369, 0.625, 0.6736, 0.6875, 0.6336, 0.6875, 0.6336, 0.6875, 0.6736, 0.6875, 0.7274, 0.5625, 0.7296, 0.625, 0.7296, 0.625, 0.7274, 0.5625, 0.7274, 0.6875, 0.6736, 0.6875, 0.6736, 0.6875, 0.7274, 0.6875, 0.4687, 0.09375, 0.4687, 0.125, 0.5, 0.125, 0.5, 0.09375, 0.5, 0.09375, 0.5, 0.125, 0.5625, 0.125, 0.5625, 0.09375, 0.4687, 0.125, 0.4687, 0.1875, 0.5, 0.1875, 0.5, 0.125, 0.5, 0.125, 0.5, 0.1875, 0.5625, 0.1875, 0.5625, 0.125, 0.3672, 0.01234, 0.375, 0.0625, 0.4203, 0.0625, 0.4158, 0.0102, 0.4678, 0.00946, 0.4687, 0.0625, 0.5, 0.0625, 0.4996, 0.00966, 0.4996, 0.00966, 0.5, 0.0625, 0.5625, 0.0625, 0.5646, 0.009585, 0.5646, 0.009585, 0.5625, 0.0625, 0.625, 0.0625, 0.6284, 0.01536, 0.5625, 0.09375, 0.5625, 0.125, 0.625, 0.125, 0.625, 0.09375, 0.5625, 0.125, 0.5625, 0.1875, 0.625, 0.1875, 0.625, 0.125, 0.5625, 0.1875, 0.5625, 0.25, 0.625, 0.25, 0.625, 0.1875, 0.5, 0.1875, 0.5, 0.25, 0.5625, 0.25, 0.5625, 0.1875, 0.4687, 0.1875, 0.4687, 0.25, 0.5, 0.25, 0.5, 0.1875, 0.375, 0.1875, 0.375, 0.25, 0.4375, 0.25, 0.4375, 0.1875, 0.375, 0.125, 0.375, 0.1875, 0.4375, 0.1875, 0.4302, 0.1372, 0.375, 0.09375, 0.375, 0.125, 0.4302, 0.1372, 0.4203, 0.09375, 0.4687, 0.3125, 0.4687, 0.375, 0.5, 0.375, 0.5, 0.3125, 0.5, 0.3125, 0.5, 0.375, 0.5625, 0.375, 0.5625, 0.3125, 0.375, 0.25, 0.375, 0.3125, 0.4375, 0.3125, 0.4375, 0.25, 0.4687, 0.25, 0.4687, 0.3125, 0.5, 0.3125, 0.5, 0.25, 0.5, 0.25, 0.5, 0.3125, 0.5625, 0.3125, 0.5625, 0.25, 0.5625, 0.25, 0.5625, 0.3125, 0.625, 0.3125, 0.625, 0.25, 0.5625, 0.3125, 0.5625, 0.375, 0.625, 0.375, 0.625, 0.3125, 0.375, 0.3125, 0.375, 0.375, 0.4375, 0.375, 0.4375, 0.3125, 0.4594, 0.875, 0.4594, 0.9191, 0.5, 0.9191, 0.5, 0.875, 0.5, 0.875, 0.5, 0.9191, 0.5625, 0.9191, 0.5625, 0.875, 0.5625, 0.875, 0.5625, 0.9191, 0.6091, 0.9191, 0.6091, 0.875, 0.5625, 0.9191, 0.5625, 0.9718, 0.6091, 0.9718, 0.6091, 0.9191, 0.5, 0.9191, 0.5, 0.9718, 0.5625, 0.9718, 0.5625, 0.9191, 0.4594, 0.9191, 0.4645, 0.9718, 0.5, 0.9718, 0.5, 0.9191, 0.375, 0.9191, 0.375, 0.9718, 0.4148, 0.9718, 0.4081, 0.9191, 0.375, 0.875, 0.375, 0.9191, 0.4081, 0.9191, 0.4081, 0.875, 0.1875, 0.5625, 0.1875, 0.6415, 0.25, 0.625, 0.25, 0.5625, 0.1875, 0.6758, 0.1875, 0.6758, 0.1875, 0.6586, 0.1875, 0.6586, 0.125, 0.5, 0.125, 0.5625, 0.1875, 0.5625, 0.1875, 0.5, 0.1875, 0.5, 0.1875, 0.5625, 0.25, 0.5625, 0.25, 0.5, 0.1875, 0.7077, 0.2059, 0.75, 0.25, 0.75, 0.25, 0.7144, 0.1349, 0.7269, 0.1532, 0.75, 0.2059, 0.75, 0.1875, 0.7077, 0.125, 0.6563, 0.125, 0.6875, 0.1875, 0.6758, 0.1875, 0.6586, 0.125, 0.5625, 0.125, 0.625, 0.1875, 0.6415, 0.1875, 0.5625, 0.75, 0.5625, 0.75, 0.625, 0.8125, 0.625, 0.8125, 0.5625, 0.75, 0.6562, 0.75, 0.6875, 0.8125, 0.6875, 0.8125, 0.6562, 0.75, 0.5, 0.75, 0.5625, 0.8125, 0.5625, 0.8125, 0.5, 0.8125, 0.5, 0.8125, 0.5625, 0.875, 0.5625, 0.875, 0.5, 0.8125, 0.5625, 0.8125, 0.625, 0.875, 0.625, 0.875, 0.5625, 0.8125, 0.6562, 0.8125, 0.6875, 0.875, 0.6875, 0.875, 0.6563, 0.8062, 0.7266, 0.799, 0.7718, 0.8564, 0.769, 0.8656, 0.7261, 0.7504, 0.7254, 0.7522, 0.7717, 0.799, 0.7718, 0.8062, 0.7266, 0.1875, 0.6415, 0.1875, 0.6586, 0.1875, 0.6586, 0.1875, 0.6415, 0.25, 0.6875, 0.25, 0.6875, 0.1875, 0.6758, 0.1875, 0.6758, 0.8125, 0.625, 0.8125, 0.6562, 0.875, 0.6563, 0.875, 0.625, 0.75, 0.625, 0.75, 0.6562, 0.8125, 0.6562, 0.8125, 0.625, 0.125, 0.625, 0.125, 0.6563, 0.1875, 0.6586, 0.1875, 0.6415, 0.375, 0.0625, 0.375, 0.09375, 0.4203, 0.09375, 0.4203, 0.0625, 0.5625, 0.0625, 0.5625, 0.09375, 0.625, 0.09375, 0.625, 0.0625, 0.5, 0.0625, 0.5, 0.09375, 0.5625, 0.09375, 0.5625, 0.0625, 0.4687, 0.0625, 0.4687, 0.09375, 0.5, 0.09375, 0.5, 0.0625, 0.25, 0.625, 0.1875, 0.6415, 0.1875, 0.6415, 0.25, 0.625, 0.375, 0.375, 0.375, 0.4375, 0.1875, 0.6758, 0.25, 0.6875, 0.375, 0.4375, 0.3125, 0.5625, 0.1875, 0.6586, 0.1875, 0.6758, 0.3125, 0.5625, 0.3125, 0.6515, 0.1875, 0.6415, 0.1875, 0.6586, 0.25, 0.6515, 0.25, 0.625, 0.1875, 0.6415, 0.3125, 0.6515, 0.4203, 0.0625, 0.4203, 0.09375, 0.4687, 0.09375, 0.4687, 0.0625, 0.4081, 0.9191, 0.4148, 0.9718, 0.4645, 0.9718, 0.4594, 0.9191, 0.4081, 0.875, 0.4081, 0.9191, 0.4594, 0.9191, 0.4594, 0.875, 0.4375, 0.25, 0.4375, 0.3125, 0.4687, 0.3125, 0.4687, 0.25, 0.4375, 0.3125, 0.4375, 0.375, 0.4687, 0.375, 0.4687, 0.3125, 0.4375, 0.1875, 0.4375, 0.25, 0.4687, 0.25, 0.4687, 0.1875, 0.4158, 0.0102, 0.4203, 0.0625, 0.4687, 0.0625, 0.4678, 0.00946, 0.4302, 0.1372, 0.4375, 0.1875, 0.4687, 0.1875, 0.4687, 0.125, 0.4203, 0.09375, 0.4302, 0.1372, 0.4687, 0.125, 0.4687, 0.09375, 0.4076, -0.03675, 0.4158, 0.0102, 0.4678, 0.00946, 0.466, -0.03887, 0.75, 0.6875, 0.7504, 0.7254, 0.8062, 0.7266, 0.8125, 0.6875, 0.8125, 0.6875, 0.8062, 0.7266, 0.8656, 0.7261, 0.875, 0.6875, 0.125, 0.6875, 0.1349, 0.7269, 0.1875, 0.7077, 0.1875, 0.6758, 0.1875, 0.6758, 0.1875, 0.7077, 0.25, 0.7144, 0.25, 0.6875, 0.5685, -0.03851, 0.5646, 0.009585, 0.6284, 0.01536, 0.6226, -0.03115, 0.4989, -0.0383, 0.4996, 0.00966, 0.5646, 0.009585, 0.5685, -0.03851, 0.466, -0.03887, 0.4678, 0.00946, 0.4996, 0.00966, 0.4989, -0.0383, 0.3527, -0.03067, 0.3672, 0.01234, 0.4158, 0.0102, 0.4076, -0.03675])
me_cube_002.use_remesh_fix_poles = True
me_cube_002.use_remesh_preserve_attributes = False
me_cube_002.update()
me_circle_001 = bpy.data.meshes.new('Circle.001')
me_circle_001.from_pydata([(0.0, 1.0, 0.0), (-0.7071, 0.7071, 0.0), (-1.0, -4.371e-08, 0.0), (-0.7071, -0.7071, 0.0), (8.742e-08, -1.0, 0.0), (0.7071, -0.7071, 0.0), (1.0, 1.192e-08, 0.0), (0.7071, 0.7071, 0.0), (-2.747e-07, 0.8434, -1.968), (-0.5964, 0.5964, -1.968), (-0.8434, -1.081e-07, -1.968), (-0.5964, -0.5964, -1.968), (-2.009e-07, -0.8434, -1.968), (0.5964, -0.5964, -1.968), (0.8434, -6.121e-08, -1.968), (0.5964, 0.5964, -1.968), (-8.002e-07, 0.7103, -3.816), (-0.5023, 0.5023, -3.816), (-0.7103, -1.751e-07, -3.816), (-0.5023, -0.5023, -3.816), (-7.381e-07, -0.7103, -3.816), (0.5023, -0.5023, -3.816), (0.7103, -1.356e-07, -3.816), (0.5023, 0.5023, -3.816), (-1.032e-06, 0.6613, -5.339), (-0.4676, 0.4676, -5.339), (-0.6613, -2.286e-07, -5.339), (-0.4676, -0.4676, -5.339), (-9.747e-07, -0.6613, -5.339), (0.4676, -0.4676, -5.339), (0.6613, -1.918e-07, -5.339), (0.4676, 0.4676, -5.339), (1.761e-07, 1.15, 2.028), (-0.8131, 0.8131, 2.028), (-1.15, 2.29e-08, 2.028), (-0.8131, -0.8131, 2.028), (2.766e-07, -1.15, 2.028), (0.8131, -0.8131, 2.028), (1.15, 8.688e-08, 2.028), (0.8131, 0.8131, 2.028), (3.492e-07, 1.316, 3.514), (-0.9306, 0.9306, 3.514), (-1.316, 7.064e-08, 3.514), (-0.9306, -0.9306, 3.514), (4.642e-07, -1.316, 3.514), (0.9306, -0.9306, 3.514), (1.316, 1.439e-07, 3.514), (0.9306, 0.9306, 3.514)], [], [(7, 6, 14, 15), (5, 4, 12, 13), (3, 2, 10, 11), (1, 0, 8, 9), (0, 7, 15, 8), (6, 5, 13, 14), (4, 3, 11, 12), (2, 1, 9, 10), (13, 12, 20, 21), (11, 10, 18, 19), (9, 8, 16, 17), (8, 15, 23, 16), (14, 13, 21, 22), (12, 11, 19, 20), (10, 9, 17, 18), (15, 14, 22, 23), (23, 22, 30, 31), (21, 20, 28, 29), (19, 18, 26, 27), (17, 16, 24, 25), (16, 23, 31, 24), (22, 21, 29, 30), (20, 19, 27, 28), (18, 17, 25, 26), (6, 7, 39, 38), (4, 5, 37, 36), (2, 3, 35, 34), (0, 1, 33, 32), (7, 0, 32, 39), (5, 6, 38, 37), (3, 4, 36, 35), (1, 2, 34, 33), (39, 32, 40, 47), (37, 38, 46, 45), (35, 36, 44, 43), (33, 34, 42, 41), (38, 39, 47, 46), (36, 37, 45, 44), (34, 35, 43, 42), (32, 33, 41, 40), (25, 24, 31, 30, 29, 28, 27, 26)])
_uv = me_circle_001.uv_layers.new(name='UVMap')
_uv.uv.foreach_set('vector', [0.0, 0.0, 0.0, 0.0, 0.0, 0.0, 0.0, 0.0, 0.0, 0.0, 0.0, 0.0, 0.0, 0.0, 0.0, 0.0, 0.0, 0.0, 0.0, 0.0, 0.0, 0.0, 0.0, 0.0, 0.0, 0.0, 0.0, 0.0, 0.0, 0.0, 0.0, 0.0, 0.0, 0.0, 0.0, 0.0, 0.0, 0.0, 0.0, 0.0, 0.0, 0.0, 0.0, 0.0, 0.0, 0.0, 0.0, 0.0, 0.0, 0.0, 0.0, 0.0, 0.0, 0.0, 0.0, 0.0, 0.0, 0.0, 0.0, 0.0, 0.0, 0.0, 0.0, 0.0, 0.0, 0.0, 0.0, 0.0, 0.0, 0.0, 0.0, 0.0, 0.0, 0.0, 0.0, 0.0, 0.0, 0.0, 0.0, 0.0, 0.0, 0.0, 0.0, 0.0, 0.0, 0.0, 0.0, 0.0, 0.0, 0.0, 0.0, 0.0, 0.0, 0.0, 0.0, 0.0, 0.0, 0.0, 0.0, 0.0, 0.0, 0.0, 0.0, 0.0, 0.0, 0.0, 0.0, 0.0, 0.0, 0.0, 0.0, 0.0, 0.0, 0.0, 0.0, 0.0, 0.0, 0.0, 0.0, 0.0, 0.0, 0.0, 0.0, 0.0, 0.0, 0.0, 0.0, 0.0, 0.0, 0.0, 0.0, 0.0, 0.0, 0.0, 0.0, 0.0, 0.0, 0.0, 0.0, 0.0, 0.0, 0.0, 0.0, 0.0, 0.0, 0.0, 0.0, 0.0, 0.0, 0.0, 0.0, 0.0, 0.0, 0.0, 0.0, 0.0, 0.0, 0.0, 0.0, 0.0, 0.0, 0.0, 0.0, 0.0, 0.0, 0.0, 0.0, 0.0, 0.0, 0.0, 0.0, 0.0, 0.0, 0.0, 0.0, 0.0, 0.0, 0.0, 0.0, 0.0, 0.0, 0.0, 0.0, 0.0, 0.0, 0.0, 0.0, 0.0, 0.0, 0.0, 0.0, 0.0, 0.0, 0.0, 0.0, 0.0, 0.0, 0.0, 0.0, 0.0, 0.0, 0.0, 0.0, 0.0, 0.0, 0.0, 0.0, 0.0, 0.0, 0.0, 0.0, 0.0, 0.0, 0.0, 0.0, 0.0, 0.0, 0.0, 0.0, 0.0, 0.0, 0.0, 0.0, 0.0, 0.0, 0.0, 0.0, 0.0, 0.0, 0.0, 0.0, 0.0, 0.0, 0.0, 0.0, 0.0, 0.0, 0.0, 0.0, 0.0, 0.0, 0.0, 0.0, 0.0, 0.0, 0.0, 0.0, 0.0, 0.0, 0.0, 0.0, 0.0, 0.0, 0.0, 0.0, 0.0, 0.0, 0.0, 0.0, 0.0, 0.0, 0.0, 0.0, 0.0, 0.0, 0.0, 0.0, 0.0, 0.0, 0.0, 0.0, 0.0, 0.0, 0.0, 0.0, 0.0, 0.0, 0.0, 0.0, 0.0, 0.0, 0.0, 0.0, 0.0, 0.0, 0.0, 0.0, 0.0, 0.0, 0.0, 0.0, 0.0, 0.0, 0.0, 0.0, 0.0, 0.0, 0.0, 0.0, 0.0, 0.0, 0.0, 0.0, 0.0, 0.0, 0.0, 0.0, 0.0, 0.0, 0.0, 0.0, 0.0, 0.0, 0.0, 0.0, 0.0, 0.0, 0.0, 0.0, 0.0, 0.0, 0.0, 0.0, 0.0, 0.0, 0.0, 0.0, 0.0, 0.0, 0.0, 0.0, 0.0, 0.0, 0.0, 0.0, 0.0])
me_circle_001.use_remesh_fix_poles = True
me_circle_001.use_remesh_preserve_attributes = False
me_circle_001.update()
me_cube = bpy.data.meshes.new('Cube')
me_cube.from_pydata([(-4.013, -3.848, 10.0), (-4.197, -3.993, 12.91), (-4.013, -1.794, 10.0), (-4.197, -1.766, 12.91), (-1.959, -3.848, 10.0), (-1.97, -3.993, 12.91), (-1.959, -1.794, 10.0), (-1.97, -1.766, 12.91), (-4.163, -2.212, 9.854), (-4.238, -2.821, 9.779), (-4.163, -3.43, 9.854), (-4.36, -4.155, 10.85), (-4.441, -4.237, 11.79), (-4.36, -4.155, 12.46), (-4.36, -3.54, 13.07), (-4.441, -2.88, 13.15), (-4.36, -2.219, 13.07), (-4.36, -1.604, 12.46), (-4.441, -1.522, 11.79), (-4.36, -1.604, 10.85), (-2.453, -1.849, 9.246), (-2.993, -1.793, 9.157), (-3.531, -1.849, 9.218), (-3.744, -1.604, 13.07), (-3.084, -1.522, 13.15), (-2.423, -1.604, 13.07), (-1.808, -1.604, 12.46), (-1.727, -1.522, 11.79), (-1.808, -1.604, 10.85), (-1.809, -3.43, 9.854), (-1.734, -2.821, 9.779), (-1.809, -2.212, 9.854), (-1.808, -2.219, 13.07), (-1.727, -2.88, 13.15), (-1.808, -3.54, 13.07), (-1.808, -4.155, 12.46), (-1.727, -4.237, 11.79), (-1.808, -4.155, 10.85), (-3.532, -3.924, 9.569), (-3.011, -4.002, 9.572), (-2.471, -3.924, 9.64), (-2.423, -4.155, 13.07), (-3.084, -4.237, 13.15), (-3.744, -4.155, 13.07), (-4.707, -3.584, 10.81), (-4.825, -3.621, 11.79), (-4.707, -3.584, 12.5), (-4.825, -2.88, 10.77), (-4.953, -2.88, 11.79), (-4.825, -2.88, 12.54), (-4.707, -2.176, 10.81), (-4.825, -2.138, 11.79), (-4.707, -2.176, 12.5), (-3.788, -1.256, 10.81), (-3.826, -1.139, 11.79), (-3.788, -1.256, 12.5), (-3.084, -1.139, 10.77), (-3.084, -1.01, 11.79), (-3.084, -1.139, 12.54), (-2.38, -1.256, 10.81), (-2.342, -1.139, 11.79), (-2.38, -1.256, 12.5), (-1.461, -2.176, 10.81), (-1.343, -2.138, 11.79), (-1.461, -2.176, 12.5), (-1.343, -2.88, 10.77), (-1.215, -2.88, 11.79), (-1.343, -2.88, 12.54), (-1.461, -3.584, 10.81), (-1.343, -3.621, 11.79), (-1.461, -3.584, 12.5), (-2.38, -4.503, 10.81), (-2.342, -4.62, 11.79), (-2.38, -4.503, 12.5), (-3.084, -4.62, 10.77), (-3.084, -4.749, 11.79), (-3.084, -4.62, 12.54), (-3.788, -4.503, 10.81), (-3.826, -4.62, 11.79), (-3.788, -4.503, 12.5), (-3.706, -2.58, 8.789), (-3.195, -2.619, 8.628), (-2.652, -2.662, 8.849), (-3.768, -3.16, 8.898), (-3.911, -4.402, 8.473), (-2.645, -3.247, 8.866), (-3.694, -3.808, 9.102), (-3.195, -3.907, 8.989), (-2.64, -3.891, 9.016), (-2.38, -2.176, 13.42), (-3.084, -2.138, 13.54), (-3.788, -2.176, 13.42), (-2.342, -2.88, 13.54), (-3.084, -2.88, 13.66), (-3.826, -2.88, 13.54), (-2.38, -3.584, 13.42), (-3.084, -3.621, 13.54), (-3.788, -3.584, 13.42)], [], [(44, 45, 48, 47), (45, 46, 49, 48), (47, 48, 51, 50), (48, 49, 52, 51), (0, 11, 44, 10), (11, 12, 45, 44), (12, 13, 46, 45), (13, 1, 14, 46), (46, 14, 15, 49), (49, 15, 16, 52), (52, 16, 3, 17), (51, 52, 17, 18), (50, 51, 18, 19), (8, 50, 19, 2), (9, 47, 50, 8), (10, 44, 47, 9), (53, 54, 57, 56), (54, 55, 58, 57), (56, 57, 60, 59), (57, 58, 61, 60), (2, 19, 53, 22), (19, 18, 54, 53), (18, 17, 55, 54), (17, 3, 23, 55), (55, 23, 24, 58), (58, 24, 25, 61), (61, 25, 7, 26), (60, 61, 26, 27), (59, 60, 27, 28), (20, 59, 28, 6), (21, 56, 59, 20), (22, 53, 56, 21), (62, 63, 66, 65), (63, 64, 67, 66), (65, 66, 69, 68), (66, 67, 70, 69), (6, 28, 62, 31), (28, 27, 63, 62), (27, 26, 64, 63), (26, 7, 32, 64), (64, 32, 33, 67), (67, 33, 34, 70), (70, 34, 5, 35), (69, 70, 35, 36), (68, 69, 36, 37), (29, 68, 37, 4), (30, 65, 68, 29), (31, 62, 65, 30), (71, 72, 75, 74), (72, 73, 76, 75), (74, 75, 78, 77), (75, 76, 79, 78), (4, 37, 71, 40), (37, 36, 72, 71), (36, 35, 73, 72), (35, 5, 41, 73), (73, 41, 42, 76), (76, 42, 43, 79), (79, 43, 1, 13), (78, 79, 13, 12), (77, 78, 12, 11), (38, 77, 11, 0), (39, 74, 77, 38), (40, 71, 74, 39), (80, 81, 84, 83), (81, 82, 85, 84), (83, 84, 87, 86), (84, 85, 88, 87), (2, 22, 80, 8), (22, 21, 81, 80), (21, 20, 82, 81), (20, 6, 31, 82), (82, 31, 30, 85), (85, 30, 29, 88), (88, 29, 4, 40), (87, 88, 40, 39), (86, 87, 39, 38), (10, 86, 38, 0), (9, 83, 86, 10), (8, 80, 83, 9), (89, 90, 93, 92), (90, 91, 94, 93), (92, 93, 96, 95), (93, 94, 97, 96), (7, 25, 89, 32), (25, 24, 90, 89), (24, 23, 91, 90), (23, 3, 16, 91), (91, 16, 15, 94), (94, 15, 14, 97), (97, 14, 1, 43), (96, 97, 43, 42), (95, 96, 42, 41), (34, 95, 41, 5), (33, 92, 95, 34), (32, 89, 92, 33)])
_uv = me_cube.uv_layers.new(name='UVMap')
_uv.uv.foreach_set('vector', [0.4375, 0.0625, 0.5, 0.0625, 0.5, 0.125, 0.4375, 0.125, 0.5, 0.0625, 0.5625, 0.0625, 0.5625, 0.125, 0.5, 0.125, 0.4375, 0.125, 0.5, 0.125, 0.5, 0.1875, 0.4375, 0.1875, 0.5, 0.125, 0.5625, 0.125, 0.5625, 0.1875, 0.5, 0.1875, 0.375, 0.0, 0.4375, 0.0, 0.4375, 0.0625, 0.375, 0.0625, 0.4375, 0.0, 0.5, 0.0, 0.5, 0.0625, 0.4375, 0.0625, 0.5, 0.0, 0.5625, 0.0, 0.5625, 0.0625, 0.5, 0.0625, 0.5625, 0.0, 0.625, 0.0, 0.625, 0.0625, 0.5625, 0.0625, 0.5625, 0.0625, 0.625, 0.0625, 0.625, 0.125, 0.5625, 0.125, 0.5625, 0.125, 0.625, 0.125, 0.625, 0.1875, 0.5625, 0.1875, 0.5625, 0.1875, 0.625, 0.1875, 0.625, 0.25, 0.5625, 0.25, 0.5, 0.1875, 0.5625, 0.1875, 0.5625, 0.25, 0.5, 0.25, 0.4375, 0.1875, 0.5, 0.1875, 0.5, 0.25, 0.4375, 0.25, 0.375, 0.1875, 0.4375, 0.1875, 0.4375, 0.25, 0.375, 0.25, 0.375, 0.125, 0.4375, 0.125, 0.4375, 0.1875, 0.375, 0.1875, 0.375, 0.0625, 0.4375, 0.0625, 0.4375, 0.125, 0.375, 0.125, 0.4375, 0.3125, 0.5, 0.3125, 0.5, 0.375, 0.4375, 0.375, 0.5, 0.3125, 0.5625, 0.3125, 0.5625, 0.375, 0.5, 0.375, 0.4375, 0.375, 0.5, 0.375, 0.5, 0.4375, 0.4375, 0.4375, 0.5, 0.375, 0.5625, 0.375, 0.5625, 0.4375, 0.5, 0.4375, 0.375, 0.25, 0.4375, 0.25, 0.4375, 0.3125, 0.375, 0.3125, 0.4375, 0.25, 0.5, 0.25, 0.5, 0.3125, 0.4375, 0.3125, 0.5, 0.25, 0.5625, 0.25, 0.5625, 0.3125, 0.5, 0.3125, 0.5625, 0.25, 0.625, 0.25, 0.625, 0.3125, 0.5625, 0.3125, 0.5625, 0.3125, 0.625, 0.3125, 0.625, 0.375, 0.5625, 0.375, 0.5625, 0.375, 0.625, 0.375, 0.625, 0.4375, 0.5625, 0.4375, 0.5625, 0.4375, 0.625, 0.4375, 0.625, 0.5, 0.5625, 0.5, 0.5, 0.4375, 0.5625, 0.4375, 0.5625, 0.5, 0.5, 0.5, 0.4375, 0.4375, 0.5, 0.4375, 0.5, 0.5, 0.4375, 0.5, 0.375, 0.4375, 0.4375, 0.4375, 0.4375, 0.5, 0.375, 0.5, 0.375, 0.375, 0.4375, 0.375, 0.4375, 0.4375, 0.375, 0.4375, 0.375, 0.3125, 0.4375, 0.3125, 0.4375, 0.375, 0.375, 0.375, 0.4375, 0.5625, 0.5, 0.5625, 0.5, 0.625, 0.4375, 0.625, 0.5, 0.5625, 0.5625, 0.5625, 0.5625, 0.625, 0.5, 0.625, 0.4375, 0.625, 0.5, 0.625, 0.5, 0.6875, 0.4375, 0.6875, 0.5, 0.625, 0.5625, 0.625, 0.5625, 0.6875, 0.5, 0.6875, 0.375, 0.5, 0.4375, 0.5, 0.4375, 0.5625, 0.375, 0.5625, 0.4375, 0.5, 0.5, 0.5, 0.5, 0.5625, 0.4375, 0.5625, 0.5, 0.5, 0.5625, 0.5, 0.5625, 0.5625, 0.5, 0.5625, 0.5625, 0.5, 0.625, 0.5, 0.625, 0.5625, 0.5625, 0.5625, 0.5625, 0.5625, 0.625, 0.5625, 0.625, 0.625, 0.5625, 0.625, 0.5625, 0.625, 0.625, 0.625, 0.625, 0.6875, 0.5625, 0.6875, 0.5625, 0.6875, 0.625, 0.6875, 0.625, 0.75, 0.5625, 0.75, 0.5, 0.6875, 0.5625, 0.6875, 0.5625, 0.75, 0.5, 0.75, 0.4375, 0.6875, 0.5, 0.6875, 0.5, 0.75, 0.4375, 0.75, 0.375, 0.6875, 0.4375, 0.6875, 0.4375, 0.75, 0.375, 0.75, 0.375, 0.625, 0.4375, 0.625, 0.4375, 0.6875, 0.375, 0.6875, 0.375, 0.5625, 0.4375, 0.5625, 0.4375, 0.625, 0.375, 0.625, 0.4375, 0.8125, 0.5, 0.8125, 0.5, 0.875, 0.4375, 0.875, 0.5, 0.8125, 0.5625, 0.8125, 0.5625, 0.875, 0.5, 0.875, 0.4375, 0.875, 0.5, 0.875, 0.5, 0.9375, 0.4375, 0.9375, 0.5, 0.875, 0.5625, 0.875, 0.5625, 0.9375, 0.5, 0.9375, 0.375, 0.75, 0.4375, 0.75, 0.4375, 0.8125, 0.375, 0.8125, 0.4375, 0.75, 0.5, 0.75, 0.5, 0.8125, 0.4375, 0.8125, 0.5, 0.75, 0.5625, 0.75, 0.5625, 0.8125, 0.5, 0.8125, 0.5625, 0.75, 0.625, 0.75, 0.625, 0.8125, 0.5625, 0.8125, 0.5625, 0.8125, 0.625, 0.8125, 0.625, 0.875, 0.5625, 0.875, 0.5625, 0.875, 0.625, 0.875, 0.625, 0.9375, 0.5625, 0.9375, 0.5625, 0.9375, 0.625, 0.9375, 0.625, 1.0, 0.5625, 1.0, 0.5, 0.9375, 0.5625, 0.9375, 0.5625, 1.0, 0.5, 1.0, 0.4375, 0.9375, 0.5, 0.9375, 0.5, 1.0, 0.4375, 1.0, 0.375, 0.9375, 0.4375, 0.9375, 0.4375, 1.0, 0.375, 1.0, 0.375, 0.875, 0.4375, 0.875, 0.4375, 0.9375, 0.375, 0.9375, 0.375, 0.8125, 0.4375, 0.8125, 0.4375, 0.875, 0.375, 0.875, 0.1875, 0.5625, 0.25, 0.5625, 0.25, 0.625, 0.1875, 0.625, 0.25, 0.5625, 0.3125, 0.5625, 0.3125, 0.625, 0.25, 0.625, 0.1875, 0.625, 0.25, 0.625, 0.25, 0.6875, 0.1875, 0.6875, 0.25, 0.625, 0.3125, 0.625, 0.3125, 0.6875, 0.25, 0.6875, 0.125, 0.5, 0.1875, 0.5, 0.1875, 0.5625, 0.125, 0.5625, 0.1875, 0.5, 0.25, 0.5, 0.25, 0.5625, 0.1875, 0.5625, 0.25, 0.5, 0.3125, 0.5, 0.3125, 0.5625, 0.25, 0.5625, 0.3125, 0.5, 0.375, 0.5, 0.375, 0.5625, 0.3125, 0.5625, 0.3125, 0.5625, 0.375, 0.5625, 0.375, 0.625, 0.3125, 0.625, 0.3125, 0.625, 0.375, 0.625, 0.375, 0.6875, 0.3125, 0.6875, 0.3125, 0.6875, 0.375, 0.6875, 0.375, 0.75, 0.3125, 0.75, 0.25, 0.6875, 0.3125, 0.6875, 0.3125, 0.75, 0.25, 0.75, 0.1875, 0.6875, 0.25, 0.6875, 0.25, 0.75, 0.1875, 0.75, 0.125, 0.6875, 0.1875, 0.6875, 0.1875, 0.75, 0.125, 0.75, 0.125, 0.625, 0.1875, 0.625, 0.1875, 0.6875, 0.125, 0.6875, 0.125, 0.5625, 0.1875, 0.5625, 0.1875, 0.625, 0.125, 0.625, 0.6875, 0.5625, 0.75, 0.5625, 0.75, 0.625, 0.6875, 0.625, 0.75, 0.5625, 0.8125, 0.5625, 0.8125, 0.625, 0.75, 0.625, 0.6875, 0.625, 0.75, 0.625, 0.75, 0.6875, 0.6875, 0.6875, 0.75, 0.625, 0.8125, 0.625, 0.8125, 0.6875, 0.75, 0.6875, 0.625, 0.5, 0.6875, 0.5, 0.6875, 0.5625, 0.625, 0.5625, 0.6875, 0.5, 0.75, 0.5, 0.75, 0.5625, 0.6875, 0.5625, 0.75, 0.5, 0.8125, 0.5, 0.8125, 0.5625, 0.75, 0.5625, 0.8125, 0.5, 0.875, 0.5, 0.875, 0.5625, 0.8125, 0.5625, 0.8125, 0.5625, 0.875, 0.5625, 0.875, 0.625, 0.8125, 0.625, 0.8125, 0.625, 0.875, 0.625, 0.875, 0.6875, 0.8125, 0.6875, 0.8125, 0.6875, 0.875, 0.6875, 0.875, 0.75, 0.8125, 0.75, 0.75, 0.6875, 0.8125, 0.6875, 0.8125, 0.75, 0.75, 0.75, 0.6875, 0.6875, 0.75, 0.6875, 0.75, 0.75, 0.6875, 0.75, 0.625, 0.6875, 0.6875, 0.6875, 0.6875, 0.75, 0.625, 0.75, 0.625, 0.625, 0.6875, 0.625, 0.6875, 0.6875, 0.625, 0.6875, 0.625, 0.5625, 0.6875, 0.5625, 0.6875, 0.625, 0.625, 0.625])
me_cube.use_remesh_fix_poles = True
me_cube.use_remesh_preserve_attributes = False
me_cube.update()
me_cube_003 = bpy.data.meshes.new('Cube.003')
me_cube_003.from_pydata([(-0.9562, 1.074, -0.4166), (-1.008, 1.074, 0.958), (-0.9562, 1.184, -0.4166), (-1.008, 1.184, 0.958), (-0.2496, 1.184, 0.7074), (-0.2313, 1.074, 1.0), (-0.2313, 1.184, 0.4677), (-0.3424, 1.184, -0.4516), (-0.2432, 1.184, -0.4096), (-0.1351, 1.074, 0.951), (-0.1351, 1.184, 0.951), (-0.2432, 1.074, -0.4096), (-1.023, 1.074, 0.4677), (-1.023, 1.184, 0.4677), (0.0, 1.074, 0.4677), (0.0, 1.184, 0.4677), (-0.1152, 1.184, 0.4677), (-0.1152, 1.074, 0.4677), (-1.023, 1.074, 0.7143), (-1.023, 1.184, 0.7143), (0.0, 1.074, 0.7459), (0.0, 1.184, 0.7459), (-0.1152, 1.184, 0.7459), (-0.1152, 1.074, 0.7459), (-0.8579, 1.184, -0.4516), (-0.9108, 1.074, 1.0), (-0.9108, 1.184, 1.0), (-0.8579, 1.074, -0.4516), (-0.9108, 1.184, 0.4677), (-0.9108, 1.074, 0.4677), (-0.897, 1.184, 0.7144), (-0.897, 1.074, 0.7144), (-0.9898, 1.184, -0.1954), (-0.3424, 1.074, -0.4516), (-0.2313, 1.184, 1.0), (-0.1946, 1.184, -0.1954), (-0.1946, 1.074, -0.1954), (-0.9898, 1.074, -0.1954), (-0.8637, 1.074, -0.1633), (-0.8637, 1.184, -0.1633), (-0.2313, 1.074, 0.4677), (-0.2496, 1.074, 0.7074), (-0.326, 1.074, -0.1744), (-0.326, 1.184, -0.1744), (-0.8637, 1.139, -0.1633), (-0.326, 1.139, -0.1744), (-0.897, 1.139, 0.7144), (-0.9108, 1.139, 0.4677), (-0.2313, 1.139, 0.4677), (-0.2496, 1.139, 0.7074), (-1.023, 1.074, 0.873), (-0.2313, 1.074, 0.873), (-1.023, 1.184, 0.873), (-0.1152, 1.184, 0.873), (-0.1152, 1.074, 0.873), (-0.9108, 1.184, 0.873), (-0.9108, 1.074, 0.873), (-0.2313, 1.184, 0.873), (-0.1732, 1.074, 1.0), (-0.2526, 1.074, -0.1954), (-0.2844, 1.184, -0.4516), (-0.1732, 1.074, 0.7459), (-0.1732, 1.074, 0.4677), (-0.1732, 1.184, 1.0), (-0.2844, 1.074, -0.4516), (-0.1732, 1.184, 0.4677), (-0.1732, 1.184, 0.7459), (-0.2526, 1.184, -0.1954), (-0.1732, 1.074, 0.873), (-0.1732, 1.184, 0.873), (-0.9139, 1.184, -0.4516), (-0.9668, 1.074, 1.0), (-0.9668, 1.074, 0.4677), (-0.9445, 1.074, 0.7143), (-0.9668, 1.184, 1.0), (-0.9139, 1.074, -0.4516), (-0.9668, 1.184, 0.4677), (-0.9445, 1.184, 0.7143), (-0.9338, 1.184, -0.1954), (-0.9338, 1.074, -0.1954), (-0.9445, 1.184, 0.873), (-0.9445, 1.074, 0.873), (-0.9799, 1.184, -0.3235), (-0.3265, 1.184, -0.3235), (-0.2104, 1.184, -0.3235), (-0.2104, 1.074, -0.3235), (-0.3265, 1.074, -0.3235), (-0.8678, 1.074, -0.3235), (-0.8678, 1.184, -0.3235), (-0.9799, 1.074, -0.3235), (-0.2685, 1.184, -0.3235), (-0.2685, 1.074, -0.3235), (-0.9238, 1.074, -0.3235), (-0.9238, 1.184, -0.3235), (-0.3617, 1.184, -0.1954), (-0.3888, 1.184, -0.4516), (-0.2925, 1.074, 1.0), (-0.2925, 1.074, 0.4677), (-0.2925, 1.074, 0.7459), (-0.2925, 1.184, 1.0), (-0.3617, 1.074, -0.1954), (-0.3888, 1.074, -0.4516), (-0.2925, 1.184, 0.7459), (-0.3617, 1.139, -0.1954), (-0.2925, 1.139, 0.4677), (-0.2925, 1.139, 0.7459), (-0.2925, 1.184, 0.873), (-0.2925, 1.074, 0.873), (-0.3753, 1.074, -0.3235), (-0.3753, 1.184, -0.3235), (-0.9945, 1.074, -0.1011), (-0.9945, 1.184, -0.1011), (-0.1833, 1.184, -0.1011), (-0.1833, 1.074, -0.1011), (-0.8824, 1.074, -0.1011), (-0.8824, 1.184, -0.1011), (-0.2994, 1.074, -0.1011), (-0.2994, 1.184, -0.1011), (-0.8824, 1.139, -0.1011), (-0.2994, 1.139, -0.1011), (-0.2413, 1.184, -0.1011), (-0.2413, 1.074, -0.1011), (-0.9385, 1.184, -0.1011), (-0.9385, 1.074, -0.1011), (-0.3519, 1.139, -0.1011), (-0.3519, 1.074, -0.1011), (-0.8135, 1.184, -0.4516), (-0.8523, 1.074, 1.0), (-0.8523, 1.074, 0.4677), (-0.8523, 1.074, 0.7459), (-0.8289, 1.074, -0.1954), (-0.8523, 1.074, 0.873), (-0.8212, 1.074, -0.3235), (-0.8289, 1.184, -0.1954), (-0.8523, 1.184, 1.0), (-0.8135, 1.074, -0.4516), (-0.8523, 1.184, 0.7459), (-0.8289, 1.139, -0.1954), (-0.8523, 1.139, 0.4677), (-0.8523, 1.139, 0.7459), (-0.8523, 1.184, 0.873), (-0.8212, 1.184, -0.3235), (-0.8322, 1.139, -0.1011), (-0.8322, 1.074, -0.1011), (-1.023, 1.184, 0.6246), (0.0, 1.074, 0.6246), (0.0, 1.184, 0.6246), (-0.1152, 1.184, 0.6246), (-0.1152, 1.074, 0.6246), (-1.023, 1.074, 0.6246), (-0.9108, 1.074, 0.6246), (-0.9108, 1.184, 0.6246), (-0.2313, 1.074, 0.6246), (-0.2313, 1.184, 0.6246), (-0.9108, 1.139, 0.6246), (-0.2313, 1.139, 0.6246), (-0.1732, 1.184, 0.6246), (-0.1732, 1.074, 0.6246), (-0.9668, 1.184, 0.6246), (-0.9668, 1.074, 0.6246), (-0.2925, 1.139, 0.6246), (-0.2925, 1.074, 0.6246), (-0.8523, 1.139, 0.6246), (-0.8523, 1.074, 0.6246), (-1.402, -0.01308, 0.7143), (-1.402, -0.01308, 0.873), (-1.324, -0.01308, 0.7143), (-1.324, -0.01308, 0.873), (-1.402, -0.5084, 0.7143), (-1.402, -0.5084, 0.873), (-1.324, -0.5084, 0.7143), (-1.324, -0.5084, 0.873), (-1.282, 0.5399, 0.7143), (-1.282, 0.5399, 0.873), (-1.204, 0.5399, 0.873), (-1.204, 0.5399, 0.7143)], [], [(50, 1, 3, 52), (81, 71, 1, 50), (74, 3, 1, 71), (121, 62, 40, 116), (115, 28, 47, 118), (69, 63, 10, 53), (60, 8, 11, 64), (117, 43, 45, 119), (157, 61, 41, 152), (91, 59, 42, 86), (120, 65, 16, 112), (109, 94, 43, 83), (123, 72, 12, 110), (110, 12, 13, 111), (145, 20, 23, 148), (156, 66, 22, 147), (147, 22, 21, 146), (159, 73, 18, 149), (149, 18, 19, 144), (163, 129, 31, 150), (158, 77, 30, 151), (143, 128, 29, 114), (122, 76, 28, 115), (70, 24, 27, 75), (80, 74, 26, 55), (134, 26, 25, 127), (131, 127, 25, 56), (93, 78, 39, 88), (132, 130, 38, 87), (89, 37, 32, 82), (92, 79, 37, 89), (63, 34, 5, 58), (90, 67, 35, 84), (68, 58, 5, 51), (95, 7, 33, 101), (106, 99, 34, 57), (160, 105, 49, 155), (124, 104, 48, 119), (102, 4, 49, 105), (133, 39, 44, 137), (153, 6, 48, 155), (151, 30, 46, 154), (54, 23, 22, 53), (20, 21, 22, 23), (14, 17, 16, 15), (112, 16, 17, 113), (84, 35, 36, 85), (9, 54, 53, 10), (102, 106, 57, 4), (61, 68, 51, 41), (129, 131, 56, 31), (77, 80, 55, 30), (66, 69, 53, 22), (173, 172, 164, 165), (18, 50, 52, 19), (4, 57, 69, 66), (23, 54, 68, 61), (54, 9, 58, 68), (83, 43, 67, 90), (10, 63, 58, 9), (153, 4, 66, 156), (117, 6, 65, 120), (85, 36, 59, 91), (148, 23, 61, 157), (7, 60, 64, 33), (57, 34, 63, 69), (113, 17, 62, 121), (31, 56, 81, 73), (19, 52, 80, 77), (87, 38, 79, 92), (82, 32, 78, 93), (52, 3, 74, 80), (2, 70, 75, 0), (111, 13, 76, 122), (144, 19, 77, 158), (150, 31, 73, 159), (114, 29, 72, 123), (26, 74, 71, 25), (56, 25, 71, 81), (2, 82, 93, 70), (27, 87, 92, 75), (11, 85, 91, 64), (7, 83, 90, 60), (8, 84, 85, 11), (60, 90, 84, 8), (75, 92, 89, 0), (0, 89, 82, 2), (135, 132, 87, 27), (70, 93, 88, 24), (95, 109, 83, 7), (64, 91, 86, 33), (126, 141, 109, 95), (33, 86, 108, 101), (41, 51, 107, 98), (136, 140, 106, 102), (43, 94, 103, 45), (136, 102, 105, 139), (142, 138, 104, 124), (162, 139, 105, 160), (140, 134, 99, 106), (126, 95, 101, 135), (86, 42, 100, 108), (51, 5, 96, 107), (34, 99, 96, 5), (116, 40, 97, 125), (152, 41, 98, 161), (141, 133, 94, 109), (42, 116, 125, 100), (137, 142, 124, 103), (38, 114, 123, 79), (32, 111, 122, 78), (36, 113, 121, 59), (43, 117, 120, 67), (35, 112, 113, 36), (103, 124, 119, 45), (78, 122, 115, 39), (130, 143, 114, 38), (37, 110, 111, 32), (79, 123, 110, 37), (67, 120, 112, 35), (6, 117, 119, 48), (39, 115, 118, 44), (59, 121, 116, 42), (100, 125, 143, 130), (44, 118, 142, 137), (88, 39, 133, 141), (24, 126, 135, 27), (55, 26, 134, 140), (154, 46, 139, 162), (118, 47, 138, 142), (30, 136, 139, 46), (30, 55, 140, 136), (24, 88, 141, 126), (101, 108, 132, 135), (98, 107, 131, 129), (94, 133, 137, 103), (108, 100, 130, 132), (107, 96, 127, 131), (99, 134, 127, 96), (125, 97, 128, 143), (161, 98, 129, 163), (97, 161, 163, 128), (47, 154, 162, 138), (40, 152, 161, 97), (138, 162, 160, 104), (29, 150, 159, 72), (13, 144, 158, 76), (17, 148, 157, 62), (6, 153, 156, 65), (28, 151, 154, 47), (4, 153, 155, 49), (104, 160, 155, 48), (76, 158, 151, 28), (128, 163, 150, 29), (12, 149, 144, 13), (72, 159, 149, 12), (16, 147, 146, 15), (65, 156, 147, 16), (14, 145, 148, 17), (62, 157, 152, 40), (165, 164, 168, 169), (174, 173, 165, 167), (172, 175, 166, 164), (175, 174, 167, 166), (170, 171, 169, 168), (167, 165, 169, 171), (164, 166, 170, 168), (166, 167, 171, 170), (73, 81, 174, 175), (18, 73, 175, 172), (81, 50, 173, 174), (50, 18, 172, 173)])
_uv = me_cube_003.uv_layers.new(name='UVMap')
_uv.uv.foreach_set('vector', [0.5938, 0.0, 0.625, 0.0, 0.625, 0.25, 0.5938, 0.25, 0.5938, 0.9957, 0.625, 0.9957, 0.625, 1.0, 0.5938, 1.0, 0.8707, 0.5, 0.875, 0.5, 0.875, 0.75, 0.8707, 0.75, 0.4174, 0.942, 0.5, 0.942, 0.5, 0.9465, 0.4174, 0.9465, 0.4174, 0.2587, 0.5, 0.2587, 0.5, 0.2587, 0.4174, 0.2587, 0.5938, 0.308, 0.625, 0.308, 0.625, 0.3125, 0.5938, 0.3125, 0.183, 0.5, 0.1875, 0.5, 0.1875, 0.75, 0.183, 0.75, 0.4174, 0.3035, 0.4036, 0.3035, 0.4036, 0.3035, 0.4174, 0.3035, 0.5353, 0.942, 0.5625, 0.942, 0.5625, 0.9465, 0.5353, 0.9465, 0.3893, 0.942, 0.4036, 0.942, 0.4036, 0.9465, 0.3893, 0.9465, 0.4174, 0.308, 0.5, 0.308, 0.5, 0.3125, 0.4174, 0.3125, 0.3893, 0.2995, 0.4036, 0.2995, 0.4036, 0.3035, 0.3893, 0.3035, 0.4174, 0.9957, 0.5, 0.9957, 0.5, 1.0, 0.4174, 1.0, 0.4174, 0.0, 0.5, 0.0, 0.5, 0.25, 0.4174, 0.25, 0.5353, 0.875, 0.5625, 0.875, 0.5625, 0.9375, 0.5353, 0.9375, 0.5353, 0.308, 0.5625, 0.308, 0.5625, 0.3125, 0.5353, 0.3125, 0.5353, 0.3125, 0.5625, 0.3125, 0.5625, 0.375, 0.5353, 0.375, 0.5353, 0.9957, 0.5625, 0.9957, 0.5625, 1.0, 0.5353, 1.0, 0.5353, 0.0, 0.5625, 0.0, 0.5625, 0.25, 0.5353, 0.25, 0.5353, 0.9875, 0.5625, 0.9875, 0.5625, 0.9913, 0.5353, 0.9913, 0.5353, 0.2543, 0.5625, 0.2543, 0.5625, 0.2587, 0.5353, 0.2587, 0.4174, 0.9875, 0.5, 0.9875, 0.5, 0.9913, 0.4174, 0.9913, 0.4174, 0.2543, 0.5, 0.2543, 0.5, 0.2587, 0.4174, 0.2587, 0.1293, 0.5, 0.1337, 0.5, 0.1337, 0.75, 0.1293, 0.75, 0.5938, 0.2543, 0.625, 0.2543, 0.625, 0.2587, 0.5938, 0.2587, 0.8625, 0.5, 0.8663, 0.5, 0.8663, 0.75, 0.8625, 0.75, 0.5938, 0.9875, 0.625, 0.9875, 0.625, 0.9913, 0.5938, 0.9913, 0.3893, 0.2543, 0.4036, 0.2543, 0.4036, 0.2587, 0.3893, 0.2587, 0.3893, 0.9875, 0.4036, 0.9875, 0.4036, 0.9913, 0.3893, 0.9913, 0.3893, 0.0, 0.4036, 0.0, 0.4036, 0.25, 0.3893, 0.25, 0.3893, 0.9957, 0.4036, 0.9957, 0.4036, 1.0, 0.3893, 1.0, 0.817, 0.5, 0.8215, 0.5, 0.8215, 0.75, 0.817, 0.75, 0.3893, 0.308, 0.4036, 0.308, 0.4036, 0.3125, 0.3893, 0.3125, 0.5938, 0.942, 0.625, 0.942, 0.625, 0.9465, 0.5938, 0.9465, 0.1745, 0.5, 0.1785, 0.5, 0.1785, 0.75, 0.1745, 0.75, 0.5938, 0.2995, 0.625, 0.2995, 0.625, 0.3035, 0.5938, 0.3035, 0.5353, 0.2995, 0.5625, 0.2995, 0.5625, 0.3035, 0.5353, 0.3035, 0.4174, 0.2995, 0.5, 0.2995, 0.5, 0.3035, 0.4174, 0.3035, 0.5625, 0.2995, 0.5625, 0.3035, 0.5625, 0.3035, 0.5625, 0.2995, 0.4036, 0.2625, 0.4036, 0.2587, 0.4036, 0.2587, 0.4036, 0.2625, 0.5353, 0.3035, 0.5, 0.3035, 0.5, 0.3035, 0.5353, 0.3035, 0.5353, 0.2587, 0.5625, 0.2587, 0.5625, 0.2587, 0.5353, 0.2587, 0.5938, 0.9375, 0.5625, 0.9375, 0.5625, 0.3125, 0.5938, 0.3125, 0.5625, 0.875, 0.5625, 0.375, 0.5625, 0.3125, 0.5625, 0.9375, 0.5, 0.875, 0.5, 0.9375, 0.5, 0.3125, 0.5, 0.375, 0.4174, 0.3125, 0.5, 0.3125, 0.5, 0.9375, 0.4174, 0.9375, 0.2956, 0.4062, 0.4036, 0.3125, 0.4036, 0.9375, 0.2956, 0.8438, 0.625, 0.9375, 0.5938, 0.9375, 0.5938, 0.3125, 0.625, 0.3125, 0.5625, 0.2995, 0.5938, 0.2995, 0.5938, 0.3035, 0.5625, 0.3035, 0.5625, 0.942, 0.5938, 0.942, 0.5938, 0.9465, 0.5625, 0.9465, 0.5625, 0.9875, 0.5938, 0.9875, 0.5938, 0.9913, 0.5625, 0.9913, 0.5625, 0.2543, 0.5938, 0.2543, 0.5938, 0.2587, 0.5625, 0.2587, 0.5625, 0.308, 0.5938, 0.308, 0.5938, 0.3125, 0.5625, 0.3125, 0.5938, 0.0, 0.5625, 0.0, 0.5625, 0.0, 0.5938, 0.0, 0.5625, 0.0, 0.5938, 0.0, 0.5938, 0.25, 0.5625, 0.25, 0.5625, 0.3035, 0.5938, 0.3035, 0.5938, 0.308, 0.5625, 0.308, 0.5625, 0.9375, 0.5938, 0.9375, 0.5938, 0.942, 0.5625, 0.942, 0.5938, 0.9375, 0.625, 0.9375, 0.625, 0.942, 0.5938, 0.942, 0.3893, 0.3035, 0.4036, 0.3035, 0.4036, 0.308, 0.3893, 0.308, 0.8125, 0.5, 0.817, 0.5, 0.817, 0.75, 0.8125, 0.75, 0.5353, 0.3035, 0.5625, 0.3035, 0.5625, 0.308, 0.5353, 0.308, 0.4174, 0.3035, 0.5, 0.3035, 0.5, 0.308, 0.4174, 0.308, 0.3893, 0.9375, 0.4036, 0.9375, 0.4036, 0.942, 0.3893, 0.942, 0.5353, 0.9375, 0.5625, 0.9375, 0.5625, 0.942, 0.5353, 0.942, 0.1785, 0.5, 0.183, 0.5, 0.183, 0.75, 0.1785, 0.75, 0.5938, 0.3035, 0.625, 0.3035, 0.625, 0.308, 0.5938, 0.308, 0.4174, 0.9375, 0.5, 0.9375, 0.5, 0.942, 0.4174, 0.942, 0.5625, 0.9913, 0.5938, 0.9913, 0.5938, 0.9957, 0.5625, 0.9957, 0.5625, 0.25, 0.5938, 0.25, 0.5938, 0.2543, 0.5625, 0.2543, 0.3893, 0.9913, 0.4036, 0.9913, 0.4036, 0.9957, 0.3893, 0.9957, 0.3893, 0.25, 0.4036, 0.25, 0.4036, 0.2543, 0.3893, 0.2543, 0.5938, 0.25, 0.625, 0.25, 0.625, 0.2543, 0.5938, 0.2543, 0.125, 0.5, 0.1293, 0.5, 0.1293, 0.75, 0.125, 0.75, 0.4174, 0.25, 0.5, 0.25, 0.5, 0.2543, 0.4174, 0.2543, 0.5353, 0.25, 0.5625, 0.25, 0.5625, 0.2543, 0.5353, 0.2543, 0.5353, 0.9913, 0.5625, 0.9913, 0.5625, 0.9957, 0.5353, 0.9957, 0.4174, 0.9913, 0.5, 0.9913, 0.5, 0.9957, 0.4174, 0.9957, 0.8663, 0.5, 0.8707, 0.5, 0.8707, 0.75, 0.8663, 0.75, 0.5938, 0.9913, 0.625, 0.9913, 0.625, 0.9957, 0.5938, 0.9957, 0.375, 0.25, 0.3893, 0.25, 0.3893, 0.2543, 0.375, 0.2543, 0.375, 0.9913, 0.3893, 0.9913, 0.3893, 0.9957, 0.375, 0.9957, 0.375, 0.9375, 0.3893, 0.9375, 0.3893, 0.942, 0.375, 0.942, 0.375, 0.3035, 0.3893, 0.3035, 0.3893, 0.308, 0.375, 0.308, 0.1875, 0.5, 0.2956, 0.4062, 0.2956, 0.8438, 0.1875, 0.75, 0.375, 0.308, 0.3893, 0.308, 0.3893, 0.3125, 0.375, 0.3125, 0.375, 0.9957, 0.3893, 0.9957, 0.3893, 1.0, 0.375, 1.0, 0.375, 0.0, 0.3893, 0.0, 0.3893, 0.25, 0.375, 0.25, 0.375, 0.9875, 0.3893, 0.9875, 0.3893, 0.9913, 0.375, 0.9913, 0.375, 0.2543, 0.3893, 0.2543, 0.3893, 0.2587, 0.375, 0.2587, 0.375, 0.2995, 0.3893, 0.2995, 0.3893, 0.3035, 0.375, 0.3035, 0.375, 0.942, 0.3893, 0.942, 0.3893, 0.9465, 0.375, 0.9465, 0.375, 0.2625, 0.3893, 0.2625, 0.3893, 0.2995, 0.375, 0.2995, 0.375, 0.9465, 0.3893, 0.9465, 0.3893, 0.9505, 0.375, 0.9505, 0.5625, 0.9465, 0.5938, 0.9465, 0.5938, 0.9505, 0.5625, 0.9505, 0.5625, 0.2625, 0.5938, 0.2625, 0.5938, 0.2995, 0.5625, 0.2995, 0.4036, 0.3035, 0.4036, 0.2995, 0.4036, 0.2995, 0.4036, 0.3035, 0.5625, 0.2625, 0.5625, 0.2995, 0.5625, 0.2995, 0.5625, 0.2625, 0.4174, 0.2625, 0.5, 0.2625, 0.5, 0.2995, 0.4174, 0.2995, 0.5353, 0.2625, 0.5625, 0.2625, 0.5625, 0.2995, 0.5353, 0.2995, 0.5938, 0.2625, 0.625, 0.2625, 0.625, 0.2995, 0.5938, 0.2995, 0.1375, 0.5, 0.1745, 0.5, 0.1745, 0.75, 0.1375, 0.75, 0.3893, 0.9465, 0.4036, 0.9465, 0.4036, 0.9505, 0.3893, 0.9505, 0.5938, 0.9465, 0.625, 0.9465, 0.625, 0.9505, 0.5938, 0.9505, 0.8215, 0.5, 0.8255, 0.5, 0.8255, 0.75, 0.8215, 0.75, 0.4174, 0.9465, 0.5, 0.9465, 0.5, 0.9505, 0.4174, 0.9505, 0.5353, 0.9465, 0.5625, 0.9465, 0.5625, 0.9505, 0.5353, 0.9505, 0.3893, 0.2625, 0.4036, 0.2625, 0.4036, 0.2995, 0.3893, 0.2995, 0.4036, 0.9465, 0.4174, 0.9465, 0.4174, 0.9505, 0.4036, 0.9505, 0.4036, 0.2625, 0.4174, 0.2625, 0.4174, 0.2995, 0.4036, 0.2995, 0.4036, 0.9913, 0.4174, 0.9913, 0.4174, 0.9957, 0.4036, 0.9957, 0.4036, 0.25, 0.4174, 0.25, 0.4174, 0.2543, 0.4036, 0.2543, 0.4036, 0.9375, 0.4174, 0.9375, 0.4174, 0.942, 0.4036, 0.942, 0.4036, 0.3035, 0.4174, 0.3035, 0.4174, 0.308, 0.4036, 0.308, 0.4036, 0.3125, 0.4174, 0.3125, 0.4174, 0.9375, 0.4036, 0.9375, 0.4036, 0.2995, 0.4174, 0.2995, 0.4174, 0.3035, 0.4036, 0.3035, 0.4036, 0.2543, 0.4174, 0.2543, 0.4174, 0.2587, 0.4036, 0.2587, 0.4036, 0.9875, 0.4174, 0.9875, 0.4174, 0.9913, 0.4036, 0.9913, 0.4036, 0.0, 0.4174, 0.0, 0.4174, 0.25, 0.4036, 0.25, 0.4036, 0.9957, 0.4174, 0.9957, 0.4174, 1.0, 0.4036, 1.0, 0.4036, 0.308, 0.4174, 0.308, 0.4174, 0.3125, 0.4036, 0.3125, 0.5, 0.3035, 0.4174, 0.3035, 0.4174, 0.3035, 0.5, 0.3035, 0.4036, 0.2587, 0.4174, 0.2587, 0.4174, 0.2587, 0.4036, 0.2587, 0.4036, 0.942, 0.4174, 0.942, 0.4174, 0.9465, 0.4036, 0.9465, 0.4036, 0.9505, 0.4174, 0.9505, 0.4174, 0.9875, 0.4036, 0.9875, 0.4036, 0.2587, 0.4174, 0.2587, 0.4174, 0.2625, 0.4036, 0.2625, 0.3893, 0.2587, 0.4036, 0.2587, 0.4036, 0.2625, 0.3893, 0.2625, 0.1337, 0.5, 0.1375, 0.5, 0.1375, 0.75, 0.1337, 0.75, 0.5938, 0.2587, 0.625, 0.2587, 0.625, 0.2625, 0.5938, 0.2625, 0.5353, 0.2587, 0.5625, 0.2587, 0.5625, 0.2625, 0.5353, 0.2625, 0.4174, 0.2587, 0.5, 0.2587, 0.5, 0.2625, 0.4174, 0.2625, 0.5625, 0.2587, 0.5625, 0.2625, 0.5625, 0.2625, 0.5625, 0.2587, 0.5625, 0.2587, 0.5938, 0.2587, 0.5938, 0.2625, 0.5625, 0.2625, 0.375, 0.2587, 0.3893, 0.2587, 0.3893, 0.2625, 0.375, 0.2625, 0.375, 0.9505, 0.3893, 0.9505, 0.3893, 0.9875, 0.375, 0.9875, 0.5625, 0.9505, 0.5938, 0.9505, 0.5938, 0.9875, 0.5625, 0.9875, 0.4036, 0.2995, 0.4036, 0.2625, 0.4036, 0.2625, 0.4036, 0.2995, 0.3893, 0.9505, 0.4036, 0.9505, 0.4036, 0.9875, 0.3893, 0.9875, 0.5938, 0.9505, 0.625, 0.9505, 0.625, 0.9875, 0.5938, 0.9875, 0.8255, 0.5, 0.8625, 0.5, 0.8625, 0.75, 0.8255, 0.75, 0.4174, 0.9505, 0.5, 0.9505, 0.5, 0.9875, 0.4174, 0.9875, 0.5353, 0.9505, 0.5625, 0.9505, 0.5625, 0.9875, 0.5353, 0.9875, 0.5, 0.9505, 0.5353, 0.9505, 0.5353, 0.9875, 0.5, 0.9875, 0.5, 0.2587, 0.5353, 0.2587, 0.5353, 0.2625, 0.5, 0.2625, 0.5, 0.9465, 0.5353, 0.9465, 0.5353, 0.9505, 0.5, 0.9505, 0.5, 0.2625, 0.5353, 0.2625, 0.5353, 0.2995, 0.5, 0.2995, 0.5, 0.9913, 0.5353, 0.9913, 0.5353, 0.9957, 0.5, 0.9957, 0.5, 0.25, 0.5353, 0.25, 0.5353, 0.2543, 0.5, 0.2543, 0.5, 0.9375, 0.5353, 0.9375, 0.5353, 0.942, 0.5, 0.942, 0.5, 0.3035, 0.5353, 0.3035, 0.5353, 0.308, 0.5, 0.308, 0.5, 0.2587, 0.5353, 0.2587, 0.5353, 0.2587, 0.5, 0.2587, 0.5625, 0.3035, 0.5353, 0.3035, 0.5353, 0.3035, 0.5625, 0.3035, 0.5, 0.2995, 0.5353, 0.2995, 0.5353, 0.3035, 0.5, 0.3035, 0.5, 0.2543, 0.5353, 0.2543, 0.5353, 0.2587, 0.5, 0.2587, 0.5, 0.9875, 0.5353, 0.9875, 0.5353, 0.9913, 0.5, 0.9913, 0.5, 0.0, 0.5353, 0.0, 0.5353, 0.25, 0.5, 0.25, 0.5, 0.9957, 0.5353, 0.9957, 0.5353, 1.0, 0.5, 1.0, 0.5, 0.3125, 0.5353, 0.3125, 0.5353, 0.375, 0.5, 0.375, 0.5, 0.308, 0.5353, 0.308, 0.5353, 0.3125, 0.5, 0.3125, 0.5, 0.875, 0.5353, 0.875, 0.5353, 0.9375, 0.5, 0.9375, 0.5, 0.942, 0.5353, 0.942, 0.5353, 0.9465, 0.5, 0.9465, 0.5938, 0.0, 0.5625, 0.0, 0.5625, 0.0, 0.5938, 0.0, 0.5938, 0.9957, 0.5938, 1.0, 0.5938, 1.0, 0.5938, 0.9957, 0.5625, 1.0, 0.5625, 0.9957, 0.5625, 0.9957, 0.5625, 1.0, 0.5625, 0.9957, 0.5938, 0.9957, 0.5938, 0.9957, 0.5625, 0.9957, 0.5625, 0.9957, 0.5938, 0.9957, 0.5938, 1.0, 0.5625, 1.0, 0.5938, 0.9957, 0.5938, 1.0, 0.5938, 1.0, 0.5938, 0.9957, 0.5625, 1.0, 0.5625, 0.9957, 0.5625, 0.9957, 0.5625, 1.0, 0.5625, 0.9957, 0.5938, 0.9957, 0.5938, 0.9957, 0.5625, 0.9957, 0.5625, 0.9957, 0.5938, 0.9957, 0.5938, 0.9957, 0.5625, 0.9957, 0.5625, 1.0, 0.5625, 0.9957, 0.5625, 0.9957, 0.5625, 1.0, 0.5938, 0.9957, 0.5938, 1.0, 0.5938, 1.0, 0.5938, 0.9957, 0.5938, 0.0, 0.5625, 0.0, 0.5625, 0.0, 0.5938, 0.0])
me_cube_003.use_remesh_fix_poles = True
me_cube_003.use_remesh_preserve_attributes = False
me_cube_003.update()
me_cube_004 = bpy.data.meshes.new('Cube.004')
me_cube_004.from_pydata([(1.625, 0.7473, -2.426), (1.466, 0.5719, -2.041), (1.298, 0.3257, -1.878), (1.178, 0.1131, -1.905), (1.283, 0.2066, -2.339), (1.43, 0.2701, -2.974), (1.555, 0.4774, -3.005), (1.649, 0.6782, -2.853), (1.469, 0.4747, -2.438), (1.548, 0.7935, -2.448), (1.388, 0.6182, -2.063), (1.22, 0.372, -1.899), (1.101, 0.1593, -1.927), (1.206, 0.2528, -2.361), (1.353, 0.3163, -2.996), (1.478, 0.5236, -3.027), (1.572, 0.7245, -2.875), (1.391, 0.521, -2.46)], [], [(1, 2, 8, 0), (5, 6, 8, 4), (3, 4, 8, 2), (10, 9, 17, 11), (9, 16, 15, 17), (14, 13, 17, 15), (12, 11, 17, 13), (5, 4, 13, 14), (2, 1, 10, 11), (0, 7, 16, 9), (6, 5, 14, 15), (3, 2, 11, 12), (4, 3, 12, 13), (1, 0, 9, 10), (15, 16, 7, 6), (0, 8, 6, 7)])
_uv = me_cube_004.uv_layers.new(name='UVMap')
_uv.uv.foreach_set('vector', [0.0, 0.0, 0.0, 0.0, 0.0, 0.0, 0.0, 0.0, 0.0, 0.0, 0.0, 0.0, 0.0, 0.0, 0.0, 0.0, 0.0, 0.0, 0.0, 0.0, 0.0, 0.0, 0.0, 0.0, 0.0, 0.0, 0.0, 0.0, 0.0, 0.0, 0.0, 0.0, 0.0, 0.0, 0.0, 0.0, 0.0, 0.0, 0.0, 0.0, 0.0, 0.0, 0.0, 0.0, 0.0, 0.0, 0.0, 0.0, 0.0, 0.0, 0.0, 0.0, 0.0, 0.0, 0.0, 0.0, 0.0, 0.0, 0.0, 0.0, 0.0, 0.0, 0.0, 0.0, 0.0, 0.0, 0.0, 0.0, 0.0, 0.0, 0.0, 0.0, 0.0, 0.0, 0.0, 0.0, 0.0, 0.0, 0.0, 0.0, 0.0, 0.0, 0.0, 0.0, 0.0, 0.0, 0.0, 0.0, 0.0, 0.0, 0.0, 0.0, 0.0, 0.0, 0.0, 0.0, 0.0, 0.0, 0.0, 0.0, 0.0, 0.0, 0.0, 0.0, 0.0, 0.0, 0.0, 0.0, 0.0, 0.0, 0.0, 0.0, 0.0, 0.0, 0.0, 0.0, 0.0, 0.0, 0.0, 0.0, 0.0, 0.0, 0.0, 0.0, 0.0, 0.0, 0.0, 0.0])
me_cube_004.use_remesh_fix_poles = True
me_cube_004.use_remesh_preserve_attributes = False
me_cube_004.update()
me_cube_005 = bpy.data.meshes.new('Cube.005')
me_cube_005.from_pydata([(0.7808, 1.355, -5.185), (0.9283, -0.4973, -5.204), (0.8201, 1.325, -2.73), (0.8998, 1.589, -3.96), (0.8483, 1.507, -4.748), (1.064, 0.9817, -5.392), (1.132, 0.431, -5.486), (1.02, -0.2424, -5.331), (0.8699, -0.7514, -4.694), (1.096, -0.7224, -3.92), (0.5508, -0.6327, -5.392), (1.037e-08, -0.7007, -5.486), (0.0, 1.526, -5.35), (0.3953, 1.473, -5.293), (1.265, 0.7338, -2.565), (1.426, 1.11, -3.917), (1.336, 1.061, -4.728), (1.301, 0.141, -2.246), (1.555, 0.248, -3.914), (1.448, 0.2518, -4.771), (1.242, -0.3496, -2.218), (1.348, -0.3542, -3.914), (1.259, -0.3109, -4.713), (0.499, -1.041, -3.914), (0.587, -0.9225, -4.73), (-1.729e-08, -1.128, -3.914), (1.037e-08, -1.021, -4.773), (0.0, 1.537, -2.619), (-1.062e-32, 1.871, -3.96), (-1.062e-32, 1.764, -4.819), (0.4023, 1.478, -2.666), (0.4366, 1.796, -3.96), (0.4143, 1.695, -4.788), (-2.075e-08, -0.1875, -5.931), (0.587, -0.156, -5.794), (1.729e-09, 0.431, -6.079), (0.6185, 0.431, -5.931), (3.112e-08, 1.049, -5.931), (0.587, 1.018, -5.794), (1.098, 0.7063, -5.439), (0.7212, 1.071, -2.165), (1.515, 0.6811, -3.915), (1.414, 0.6571, -4.758), (-1.062e-32, 0.7402, -6.005), (0.6027, 0.7245, -5.863), (0.8718, 1.505, -3.432), (1.367, 0.6942, -2.992), (1.46, 0.2118, -2.99), (1.217, -0.4255, -2.787), (0.7291, -0.8882, -3.172), (0.0, -1.07, -3.161), (0.0, 1.782, -3.393), (0.4219, 1.712, -3.414), (1.456, 0.378, -3.124), (0.924, 1.162, -5.32), (1.029, 1.136, -2.702), (1.159, 1.372, -3.944), (1.089, 1.306, -4.734), (0.5038, 1.241, -5.573), (0.0, 1.278, -5.68), (1.118, 1.29, -3.425), (0.8751, -0.8607, -3.914), (0.3646, -0.9792, -3.166), (1.247, 0.6498, -2.237), (0.0, 1.276, -2.086), (0.3739, 1.235, -2.142), (0.9953, 0.8949, -2.182), (0.6078, 0.6907, -1.728), (1.156, 0.4168, -2.006), (0.0, 0.9055, -1.685), (0.2546, 0.7997, -1.702), (0.9967, 0.5783, -1.821), (1.174, 0.02466, -1.859), (1.172, -0.2333, -1.852)], [], [(53, 47, 18, 41), (41, 18, 19, 42), (47, 48, 21, 18), (18, 21, 22, 19), (60, 46, 15, 56), (56, 15, 16, 57), (57, 16, 5, 54), (42, 19, 6, 39), (19, 22, 7, 6), (22, 8, 1, 7), (21, 9, 8, 22), (21, 48, 9), (50, 25, 23, 62), (23, 25, 26, 24), (49, 62, 23, 61), (23, 24, 8, 61), (8, 24, 10, 1), (24, 26, 11, 10), (51, 52, 31, 28), (28, 31, 32, 29), (29, 32, 13, 12), (32, 4, 0, 13), (31, 3, 4, 32), (52, 45, 3, 31), (33, 35, 36, 34), (43, 37, 38, 44), (11, 33, 34, 10), (10, 34, 7, 1), (34, 36, 6, 7), (44, 38, 5, 39), (58, 13, 0, 54), (59, 12, 13, 58), (36, 44, 39, 6), (35, 43, 44, 36), (16, 42, 39, 5), (15, 41, 42, 16), (46, 53, 41, 15), (14, 55, 66, 63), (30, 2, 45, 52), (27, 30, 52, 51), (55, 14, 46, 60), (17, 20, 48, 47), (30, 27, 64, 65), (2, 55, 60, 45), (37, 59, 58, 38), (38, 58, 54, 5), (4, 57, 54, 0), (3, 56, 57, 4), (45, 60, 56, 3), (2, 30, 65, 40), (55, 2, 40, 66), (63, 66, 71, 68), (66, 40, 67, 71), (40, 65, 70, 67), (65, 64, 69, 70), (20, 17, 72, 73)])
_uv = me_cube_005.uv_layers.new(name='UVMap')
_uv.uv.foreach_set('vector', [0.4687, 0.09375, 0.4687, 0.125, 0.5, 0.125, 0.5, 0.09375, 0.5, 0.09375, 0.5, 0.125, 0.5625, 0.125, 0.5625, 0.09375, 0.4687, 0.125, 0.4687, 0.1875, 0.5, 0.2078, 0.5, 0.125, 0.5, 0.125, 0.5, 0.2078, 0.5625, 0.2078, 0.5625, 0.125, 0.4678, 0.00946, 0.4687, 0.0625, 0.5, 0.0625, 0.4996, 0.00966, 0.4996, 0.00966, 0.5, 0.0625, 0.5625, 0.0625, 0.5646, 0.009585, 0.5646, 0.009585, 0.5625, 0.0625, 0.625, 0.0625, 0.6284, 0.01536, 0.5625, 0.09375, 0.5625, 0.125, 0.625, 0.125, 0.625, 0.09375, 0.5625, 0.125, 0.5625, 0.2078, 0.625, 0.2078, 0.625, 0.125, 0.5625, 0.2078, 0.5625, 0.25, 0.625, 0.25, 0.625, 0.2078, 0.5, 0.2078, 0.5, 0.25, 0.5625, 0.25, 0.5625, 0.2078, 0.5, 0.2078, 0.4687, 0.1875, 0.5, 0.25, 0.0, 0.0, 0.5, 0.375, 0.5, 0.3246, 0.0, 0.0, 0.5, 0.3246, 0.5, 0.375, 0.5625, 0.375, 0.5625, 0.3125, 0.0, 0.0, 0.0, 0.0, 0.5, 0.3246, 0.5, 0.2812, 0.5, 0.3246, 0.5625, 0.3125, 0.5625, 0.25, 0.5, 0.2812, 0.5625, 0.25, 0.5625, 0.3125, 0.625, 0.3125, 0.625, 0.25, 0.5625, 0.3125, 0.5625, 0.375, 0.625, 0.375, 0.625, 0.3125, 0.4594, 0.875, 0.4594, 0.9191, 0.5, 0.9191, 0.5, 0.875, 0.5, 0.875, 0.5, 0.9191, 0.5625, 0.9191, 0.5625, 0.875, 0.5625, 0.875, 0.5625, 0.9191, 0.6091, 0.9191, 0.6091, 0.875, 0.5625, 0.9191, 0.5625, 0.9718, 0.6091, 0.9718, 0.6091, 0.9191, 0.5, 0.9191, 0.5, 0.9718, 0.5625, 0.9718, 0.5625, 0.9191, 0.4594, 0.9191, 0.4645, 0.9718, 0.5, 0.9718, 0.5, 0.9191, 0.75, 0.5625, 0.75, 0.625, 0.8125, 0.625, 0.8125, 0.5625, 0.75, 0.6562, 0.75, 0.6875, 0.8125, 0.6875, 0.8125, 0.6562, 0.75, 0.5, 0.75, 0.5625, 0.8125, 0.5625, 0.8125, 0.5, 0.8125, 0.5, 0.8125, 0.5625, 0.875, 0.5422, 0.875, 0.5, 0.8125, 0.5625, 0.8125, 0.625, 0.875, 0.625, 0.875, 0.5422, 0.8125, 0.6562, 0.8125, 0.6875, 0.875, 0.6875, 0.875, 0.6563, 0.8062, 0.7266, 0.799, 0.7718, 0.8564, 0.769, 0.8656, 0.7261, 0.7504, 0.7254, 0.7522, 0.7717, 0.799, 0.7718, 0.8062, 0.7266, 0.8125, 0.625, 0.8125, 0.6562, 0.875, 0.6563, 0.875, 0.625, 0.75, 0.625, 0.75, 0.6562, 0.8125, 0.6562, 0.8125, 0.625, 0.5625, 0.0625, 0.5625, 0.09375, 0.625, 0.09375, 0.625, 0.0625, 0.5, 0.0625, 0.5, 0.09375, 0.5625, 0.09375, 0.5625, 0.0625, 0.4687, 0.0625, 0.4687, 0.09375, 0.5, 0.09375, 0.5, 0.0625, 0.4203, 0.0625, 0.4158, 0.0102, 0.4158, 0.0102, 0.4203, 0.0625, 0.4081, 0.9191, 0.4148, 0.9718, 0.4645, 0.9718, 0.4594, 0.9191, 0.4081, 0.875, 0.4081, 0.9191, 0.4594, 0.9191, 0.4594, 0.875, 0.4158, 0.0102, 0.4203, 0.0625, 0.4687, 0.0625, 0.4678, 0.00946, 0.4302, 0.1372, 0.4375, 0.1875, 0.4687, 0.1875, 0.4687, 0.125, 0.4081, 0.9191, 0.4081, 0.875, 0.4081, 0.875, 0.4081, 0.9191, 0.4076, -0.03675, 0.4158, 0.0102, 0.4678, 0.00946, 0.466, -0.03887, 0.75, 0.6875, 0.7504, 0.7254, 0.8062, 0.7266, 0.8125, 0.6875, 0.8125, 0.6875, 0.8062, 0.7266, 0.8656, 0.7261, 0.875, 0.6875, 0.5685, -0.03851, 0.5646, 0.009585, 0.6284, 0.01536, 0.6226, -0.03115, 0.4989, -0.0383, 0.4996, 0.00966, 0.5646, 0.009585, 0.5685, -0.03851, 0.466, -0.03887, 0.4678, 0.00946, 0.4996, 0.00966, 0.4989, -0.0383, 0.4148, 0.9718, 0.4081, 0.9191, 0.4081, 0.9191, 0.4148, 0.9718, 0.4158, 0.0102, 0.4076, -0.03675, 0.4076, -0.03675, 0.4158, 0.0102, 0.4203, 0.0625, 0.4158, 0.0102, 0.4158, 0.0102, 0.4203, 0.0625, 0.4158, 0.0102, 0.4076, -0.03675, 0.4076, -0.03675, 0.4158, 0.0102, 0.4148, 0.9718, 0.4081, 0.9191, 0.4081, 0.9191, 0.4148, 0.9718, 0.4081, 0.9191, 0.4081, 0.875, 0.4081, 0.875, 0.4081, 0.9191, 0.4375, 0.1875, 0.4302, 0.1372, 0.4302, 0.1372, 0.4375, 0.1875])
me_cube_005.materials.append(mat_material_001)
me_cube_005.use_remesh_fix_poles = True
me_cube_005.use_remesh_preserve_attributes = False
me_cube_005.update()

# ---- objects
ob_empty = bpy.data.objects.new('Empty', None)
ob_empty_001 = bpy.data.objects.new('Empty.001', None)
ob_body = bpy.data.objects.new('Body', me_cube_002)
ob_arm_blank = bpy.data.objects.new('Arm Blank', me_circle_001)
ob_tails = bpy.data.objects.new('Tails', me_cube)
ob_shades = bpy.data.objects.new('Shades', me_cube_003)
ob_ear = bpy.data.objects.new('Ear', me_cube_004)
ob_hair = bpy.data.objects.new('Hair', me_cube_005)

# ---- transforms, parenting, visibility, modifiers, constraints
ob_empty.location = (0.0, 0.0, 0.0)
ob_empty.rotation_euler = (1.571, -0.0, -0.0)
ob_empty.empty_display_type = 'IMAGE'
ob_empty.empty_display_size = 2.5
ob_empty.empty_image_offset = (-0.6738, -0.2194)
ob_empty.empty_image_depth = 'BACK'
ob_empty.show_empty_image_perspective = False
ob_empty.use_empty_image_alpha = True
ob_empty.color = (1.0, 1.0, 1.0, 0.2762)
ob_empty_001.location = (0.0, -0.978, 0.0)
ob_empty_001.rotation_euler = (1.571, -0.0, -1.571)
ob_empty_001.empty_display_type = 'IMAGE'
ob_empty_001.empty_display_size = 2.5
ob_empty_001.empty_image_offset = (-0.6738, -0.2194)
ob_empty_001.empty_image_depth = 'BACK'
ob_empty_001.show_empty_image_perspective = False
ob_empty_001.use_empty_image_alpha = True
ob_empty_001.color = (1.0, 1.0, 1.0, 0.3042)
ob_body.location = (0.0, 0.0, 0.5131)
ob_body.scale = (-0.1164, -0.1164, -0.0838)
_m = ob_body.modifiers.new('Mirror', 'MIRROR')
_m.use_clip = True
_m = ob_body.modifiers.new('Subdivision', 'SUBSURF')
ob_arm_blank.location = (-0.238, -1.82e-08, 0.5319)
ob_arm_blank.rotation_euler = (3.423e-08, 1.571, 0.0)
ob_arm_blank.scale = (0.03557, 0.03557, 0.03557)
ob_tails.location = (0.0, 0.0, 0.0)
ob_tails.scale = (0.07242, 0.07242, 0.07242)
_m = ob_tails.modifiers.new('Mirror', 'MIRROR')
_m = ob_tails.modifiers.new('Subdivision', 'SUBSURF')
_m.boundary_smooth = 'PRESERVE_CORNERS'
ob_shades.location = (0.0, 0.0, 0.7249)
ob_shades.scale = (0.1288, 0.1288, 0.05636)
_m = ob_shades.modifiers.new('Mirror', 'MIRROR')
_m.use_clip = True
ob_ear.location = (0.0, 0.0, 0.5131)
ob_ear.scale = (-0.1164, -0.1164, -0.0838)
_m = ob_ear.modifiers.new('Mirror', 'MIRROR')
_m.use_clip = True
_m = ob_ear.modifiers.new('Subdivision', 'SUBSURF')
ob_hair.location = (0.0, 0.0, 0.5131)
ob_hair.scale = (-0.1164, -0.1164, -0.0838)
_m = ob_hair.modifiers.new('Mirror', 'MIRROR')
_m.use_clip = True
_m = ob_hair.modifiers.new('Solidify', 'SOLIDIFY')
_m.thickness = 0.08
_m.offset = 1.0
_m = ob_hair.modifiers.new('Subdivision', 'SUBSURF')

# ---- collection membership
col_collection.objects.link(ob_empty)
col_collection.objects.link(ob_empty_001)
col_collection.objects.link(ob_body)
col_collection.objects.link(ob_arm_blank)
col_collection.objects.link(ob_tails)
col_collection.objects.link(ob_shades)
col_collection.objects.link(ob_ear)
col_collection.objects.link(ob_hair)

# ---- scene / render settings (as saved in the file)
scene.frame_start = 1; scene.frame_end = 250; scene.frame_set(35)
scene.render.engine = 'BLENDER_EEVEE_NEXT'
scene.cycles.sampling_pattern = 'TABULATED_SOBOL'
scene.cycles.use_light_tree = False
scene.view_settings.view_transform = 'Filmic'
bpy.context.view_layer.update()

# ---- added for rendering (the .blend has no active camera and no usable light): camera, sun
cam_auto = bpy.data.cameras.new('AutoCamera')
cam_auto.lens = 50.0
cam_auto.sensor_width = 36.0
cam_auto.clip_end = 1000.0
ob_auto_camera = bpy.data.objects.new('AutoCamera', cam_auto)
scene.collection.objects.link(ob_auto_camera)
ob_auto_camera.location = (1.37949, -1.75113, 1.61866)
ob_auto_camera.rotation_euler = (1.09748, -7.21219e-08, 0.694738)
scene.camera = ob_auto_camera
light_auto_sun = bpy.data.lights.new('AutoSun', 'SUN')
light_auto_sun.energy = 3.0
light_auto_sun.angle = 0.0523599
ob_auto_sun = bpy.data.objects.new('AutoSun', light_auto_sun)
scene.collection.objects.link(ob_auto_sun)
ob_auto_sun.rotation_euler = (0.872665, 0.174533, 0.523599)
bpy.context.view_layer.update()
